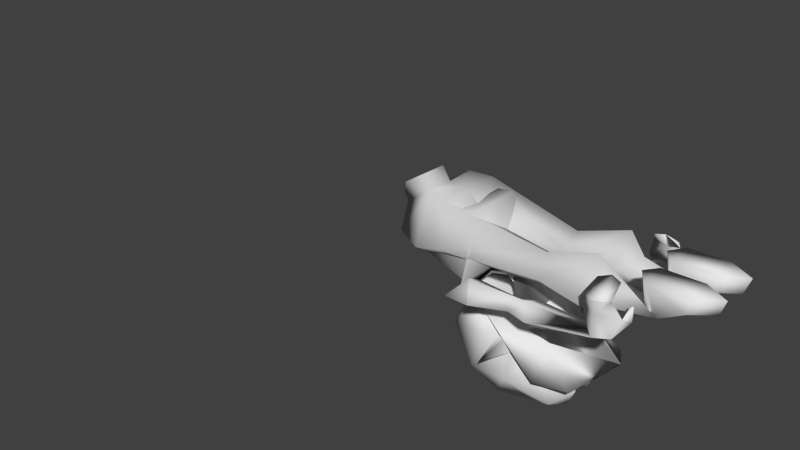 # Source: Aria_Hiro_OOT.blend  (saved by Blender 2.79.0; exported with 4.5.12 LTS)
import bpy
from mathutils import Matrix  # noqa: F401  (used for matrix-valued properties, if any)

bpy.ops.wm.read_factory_settings(use_empty=True)
scene = bpy.context.scene
scene.name = 'Scene'

# ---- collections
col_collection_1 = bpy.data.collections.new('Collection 1'); scene.collection.children.link(col_collection_1)

# ---- materials (node trees are filled in below, after node groups)
mat_eyes = bpy.data.materials.new('eyes')
mat_eyes.alpha_threshold = 0.0
mat_eyes.use_transparent_shadow = False
mat_eyes.specular_color = (0.5, 0.5, 0.5)
mat_eyes.roughness = 0.5
mat_eyes.specular_intensity = 1.0
mat_mouth = bpy.data.materials.new('mouth')
mat_mouth.alpha_threshold = 0.0
mat_mouth.use_transparent_shadow = False
mat_mouth.roughness = 0.5
mat_mouth.specular_intensity = 1.0
mat_hair = bpy.data.materials.new('hair')
mat_hair.alpha_threshold = 0.0
mat_hair.use_transparent_shadow = False
mat_hair.specular_color = (0.5, 0.5, 0.5)
mat_hair.roughness = 0.5
mat_hair.specular_intensity = 1.0
mat_pants = bpy.data.materials.new('pants')
mat_pants.alpha_threshold = 0.0
mat_pants.use_transparent_shadow = False
mat_pants.diffuse_color = (0.64, 0.64, 0.64, 1.0)
mat_pants.specular_color = (0.8, 0.8, 0.8)
mat_pants.roughness = 0.5
mat_pants.specular_intensity = 1.0
mat_shoe = bpy.data.materials.new('shoe')
mat_shoe.alpha_threshold = 0.0
mat_shoe.use_transparent_shadow = False
mat_shoe.specular_color = (0.5, 0.5, 0.5)
mat_shoe.roughness = 0.5
mat_shoe.specular_intensity = 1.0
mat_black = bpy.data.materials.new('black')
mat_black.alpha_threshold = 0.0
mat_black.use_transparent_shadow = False
mat_black.diffuse_color = (0.64, 0.64, 0.64, 1.0)
mat_black.specular_color = (0.0, 0.0, 0.0)
mat_black.roughness = 0.5
mat_black.specular_intensity = 1.0
mat_skin = bpy.data.materials.new('skin')
mat_skin.alpha_threshold = 0.0
mat_skin.use_transparent_shadow = False
mat_skin.roughness = 0.5
mat_skin.specular_intensity = 1.0

# ---- material node trees

# ---- world
world_world = bpy.data.worlds.new('World'); scene.world = world_world
world_world.color = (0.05088, 0.05088, 0.05088)
world_world.use_sun_shadow = False
world_world.sun_shadow_jitter_overblur = 0.0
world_world.cycles.sampling_method = 'NONE'
world_world.cycles.sample_map_resolution = 256

# ---- meshes
me_aria_hiro_oot = bpy.data.meshes.new('Aria_Hiro_OOT')
me_aria_hiro_oot.from_pydata([(2.192, 7.222, 0.8747), (1.52, 7.366, 1.211), (1.52, 7.078, 1.355), (2.24, 6.886, 0.8267), (1.616, 6.694, 1.211), (2.0, 6.502, 0.8267), (-2.206, 6.889, 0.8344), (-1.582, 6.697, 1.218), (-1.486, 7.081, 1.362), (-2.158, 7.225, 0.8824), (-1.966, 6.505, 0.8344), (-1.486, 7.369, 1.218), (-1.63, 7.849, 0.6904), (-1.486, 7.849, 0.6424), (-1.582, 7.849, 0.2104), (-1.774, 7.657, 0.3064), (1.664, 7.846, 0.6827), (1.616, 7.846, 0.2027), (1.52, 7.846, 0.6347), (1.808, 7.654, 0.2987), (-1.112, 4.153, -1.492), (-1.352, 4.009, -2.452), (-2.12, 3.289, -2.74), (1.192, 4.153, -1.492), (2.2, 3.289, -2.74), (1.432, 4.009, -2.452), (-1.918, 6.937, 0.7864), (-1.918, 7.369, 0.8344), (1.952, 6.934, 0.7787), (1.952, 7.366, 0.8267), (-1.534, 7.753, 0.6904), (1.568, 7.75, 0.6827), (1.472, 7.606, 0.1547), (-1.438, 7.609, 0.1624), (0.03995, 5.353, -2.74), (-0.68, 5.017, -3.364), (-0.9201, 5.065, -2.596), (1.0, 5.065, -2.596), (0.03995, 5.305, -2.164), (0.76, 5.017, -3.364), (0.952, 4.969, -2.068), (-0.8721, 4.969, -2.068), (0.03995, 5.209, -3.508), (-1.352, 3.529, -1.972), (1.432, 3.529, -1.972), (-2.494, 3.027, -0.6968), (-2.206, 4.231, -0.5528), (-1.822, 4.231, -0.7928), (-1.87, 4.952, -0.9848), (-1.438, 4.904, -0.3128), (-1.582, 7.081, -0.3176), (-2.158, 4.904, -0.02483), (1.904, 4.898, -0.9905), (1.472, 4.85, -0.3185), (1.616, 7.078, -0.3253), (1.856, 4.277, -0.7985), (-2.398, 5.0, -0.5528), (2.528, 3.04, -0.7025), (2.24, 4.277, -0.5585), (1.616, 4.229, -0.4145), (1.904, 6.694, -0.3253), (2.24, 6.982, -0.3253), (1.952, 7.462, -0.3253), (2.192, 4.85, -0.03051), (2.432, 4.946, -0.5585), (1.904, 2.944, -1.087), (0.03995, 3.193, -1.156), (0.03995, 3.062, -0.7801), (-0.68, 3.11, -0.2521), (0.904, 3.289, -1.348), (0.616, 3.673, -0.9158), (2.192, 4.229, -0.03051), (2.192, 2.848, -0.03051), (-1.582, 4.183, -0.4088), (-1.87, 2.931, -1.081), (1.472, 2.704, -0.4145), (-1.918, 7.465, -0.3176), (-2.206, 6.985, -0.2696), (-1.87, 6.697, -0.3176), (0.03995, 4.153, -0.7238), (-0.536, 3.673, -0.9158), (-2.158, 2.835, -0.02483), (-2.158, 4.183, -0.02483), (0.03995, 2.918, 0.3719), (0.76, 3.11, -0.2521), (-1.438, 2.691, -0.4088), (-0.824, 3.289, -1.348), (-0.728, 4.921, -1.3), (-0.2, 4.969, -0.9158), (-0.152, 5.401, -1.636), (0.03995, 4.873, -0.8198), (0.28, 4.969, -0.9158), (0.03995, 4.969, -0.9158), (-1.16, 4.585, -2.5), (0.808, 4.921, -1.3), (1.24, 4.585, -2.5), (-0.68, 4.009, -1.108), (0.03995, 5.401, -1.636), (0.03995, 5.545, -1.78), (0.232, 5.401, -1.636), (0.76, 4.009, -1.108), (-1.592, 3.865, -3.412), (-0.632, 4.345, -4.468), (-1.064, 3.337, -4.324), (-1.256, 5.305, -3.844), (-0.488, 5.497, -4.132), (-1.4, 2.569, -1.012), (-1.16, 4.823, -1.817), (-1.736, 4.967, -2.969), (1.24, 5.017, -2.116), (1.672, 3.865, -3.412), (1.576, 5.161, -3.076), (0.808, 5.881, -3.412), (1.336, 5.305, -3.844), (0.568, 5.497, -4.132), (1.576, 2.617, -3.46), (1.72, 3.145, -2.068), (1.192, 1.657, -2.452), (-1.496, 2.617, -3.46), (-1.112, 1.657, -2.452), (-1.64, 3.145, -2.068), (1.144, 3.337, -4.324), (0.712, 4.345, -4.468), (1.528, 6.071, -2.969), (1.24, 4.823, -1.817), (1.816, 4.967, -2.969), (0.03995, 1.801, -1.012), (0.03995, 1.609, -2.452), (1.48, 2.569, -1.012), (-0.728, 5.881, -3.412), (-1.496, 5.161, -3.076), (-1.16, 5.017, -2.116), (0.03995, 1.945, -4.036), (0.03995, 2.521, 0.8122), (0.03995, 3.193, -4.66), (0.376, 5.689, -2.356), (0.03995, 4.823, -1.769), (0.03995, 6.887, -2.393), (-1.448, 6.071, -2.969), (0.03995, 4.777, -4.324), (0.03995, 4.967, -2.681), (2.336, 7.126, 0.4907), (1.904, 6.454, 0.3947), (-1.87, 6.457, 0.4024), (-2.302, 7.129, 0.5464), (-0.5845, 6.913, -0.1753), (-1.016, 8.334, 0.3017), (-0.6325, 8.574, 0.3497), (1.174, 8.334, 0.3017), (0.7904, 6.913, 0.9287), (1.27, 6.913, 0.1607), (0.7424, 6.913, -0.1753), (0.7904, 7.758, 0.3017), (0.7904, 8.574, 0.3497), (0.4544, 8.19, 0.3017), (0.2624, 6.913, 0.4487), (-1.112, 6.913, 0.1607), (-0.1045, 6.913, 0.4487), (-0.2965, 8.19, 0.3017), (-0.6325, 7.758, 0.3017), (-0.6325, 6.913, 0.9287), (1.288, 2.966, -0.01205), (-1.256, 2.966, -0.01205), (1.192, 2.39, -0.7801), (0.03995, 2.198, -1.02), (-1.54, 2.39, -0.7801), (-0.9201, 1.238, 0.9959), (-0.9201, 1.622, 1.38), (-1.486, 2.245, -0.6488), (-0.8721, 2.198, 1.476), (-1.87, 2.293, -0.8408), (-1.064, -0.5694, 0.0167), (0.03995, -0.5694, -0.7513), (1.144, -0.5694, 0.0167), (1.52, 2.25, -0.6545), (1.0, 1.238, 0.9959), (0.03995, 1.19, 1.044), (1.0, 1.622, 1.38), (0.952, 2.198, 1.476), (1.904, 2.298, -0.8465), (0.03995, 1.622, 1.236), (0.03995, 2.198, 1.476), (-2.59, 2.293, -0.6008), (2.624, 2.298, -0.6065), (0.808, -0.5694, 0.9287), (-0.728, -0.5694, 0.9287), (0.03995, -0.5694, 0.8807), (1.572, 1.255, 0.1127), (1.048, 0.4866, 1.649), (1.672, 0.4386, -0.0313), (1.14, 1.207, 1.553), (0.03995, 0.4866, 1.601), (-0.9681, 0.4866, 1.649), (-1.592, 0.4386, -0.0313), (0.03995, 0.8226, 1.553), (0.03995, 1.207, 1.505), (0.1052, 2.023, 0.8327), (0.05665, 2.023, 0.8327), (-1.688, 1.255, 0.1127), (-1.208, 1.207, 1.553), (0.01316, 2.023, 0.8327), (0.5635, 1.543, -0.5593), (0.03995, 0.4866, -0.8473), (-0.4572, 1.543, -0.5593), (0.03995, 1.543, -0.5593), (0.03995, 2.071, 0.1127), (-0.1212, 2.071, 0.1127), (0.2275, 2.071, 0.1127), (-0.8412, 6.337, 1.505), (-0.1212, 4.602, 0.4967), (-0.02322, 6.337, 0.5927), (-0.5532, 4.602, -0.3193), (0.6595, 6.337, -0.4153), (0.6595, 4.602, -0.3193), (0.2275, 4.602, 0.4967), (0.9475, 6.337, 1.505), (0.1452, 6.337, 0.5927), (1.569, 6.337, 0.0167), (-0.7932, 4.602, 0.9287), (0.8995, 4.602, 0.9287), (1.332, 4.602, 0.2087), (-1.439, 6.337, 0.0167), (-0.5532, 6.337, -0.4153), (-1.225, 4.602, 0.2087), (-1.16, 9.246, 1.358), (-1.16, 9.198, 0.8297), (-1.16, 7.902, 1.358), (-0.2005, 9.198, 0.8297), (-0.6325, 9.87, 0.8297), (0.3584, 9.198, 0.8297), (1.318, 9.198, 0.8297), (0.3584, 9.246, 1.358), (0.3584, 7.902, 1.358), (-0.2005, 9.246, 1.358), (-0.6805, 10.06, 1.358), (1.318, 7.902, 1.358), (0.8384, 10.06, 1.358), (0.7904, 9.87, 0.8297), (1.318, 9.246, 1.358), (-0.2005, 7.902, 1.358), (-0.6325, 7.566, 1.358), (0.7904, 7.566, 1.358), (1.023, 0.1705, 2.116), (0.01467, 0.1705, 2.068), (-1.379, 2.938, 0.1576), (0.8354, -0.6534, 1.555), (0.7951, -0.7295, 1.166), (0.02715, -0.7295, 1.118), (0.01467, -0.6549, 1.506), (-0.4977, 2.938, -0.4582), (-0.5319, 4.118, -0.3727), (-1.284, 4.118, 0.189), (-1.598, 4.148, -0.2452), (-0.8457, 4.148, -0.807), (-1.673, 3.205, -0.2704), (-1.553, 2.955, -0.08423), (-0.6724, 2.955, -0.7), (-0.8184, 3.206, -0.8752)], [], [(0, 1, 2), (3, 4, 5), (6, 7, 8), (0, 2, 3), (3, 2, 4), (9, 6, 8), (6, 10, 7), (9, 8, 11), (12, 13, 14), (15, 12, 14), (16, 17, 18), (19, 17, 16), (20, 21, 22), (23, 24, 25), (7, 26, 8), (8, 26, 27), (7, 10, 26), (4, 28, 5), (4, 2, 28), (2, 29, 28), (1, 29, 2), (11, 8, 27), (9, 11, 27), (14, 13, 30), (13, 12, 30), (31, 32, 19), (16, 31, 19), (0, 29, 1), (17, 31, 18), (31, 17, 32), (18, 31, 16), (12, 15, 30), (30, 33, 14), (30, 15, 33), (34, 35, 36), (37, 34, 38), (34, 37, 39), (40, 37, 38), (41, 38, 36), (36, 38, 34), (42, 35, 34), (42, 34, 39), (43, 22, 21), (44, 25, 24), (45, 46, 47), (47, 48, 49), (49, 50, 51), (52, 53, 54), (55, 53, 52), (46, 51, 56), (57, 55, 58), (55, 59, 53), (54, 60, 61), (63, 64, 60), (65, 55, 57), (52, 64, 55), (66, 67, 68), (59, 63, 53), (52, 54, 62), (53, 63, 54), (56, 47, 46), (69, 70, 66), (64, 62, 61), (71, 57, 58), (63, 60, 54), (63, 59, 71), (59, 72, 71), (47, 49, 73), (64, 58, 55), (47, 73, 74), (72, 57, 71), (72, 59, 75), (50, 76, 77), (79, 80, 68), (48, 47, 56), (62, 64, 52), (74, 45, 47), (81, 82, 45), (55, 65, 59), (76, 48, 56), (79, 83, 84), (48, 76, 50), (64, 61, 60), (71, 58, 63), (56, 77, 76), (79, 68, 83), (82, 46, 45), (51, 78, 56), (81, 85, 73), (65, 75, 59), (58, 64, 63), (51, 82, 73), (51, 50, 78), (73, 82, 81), (73, 49, 51), (56, 78, 77), (84, 67, 66), (79, 84, 70), (86, 66, 80), (82, 51, 46), (48, 50, 49), (74, 73, 85), (80, 66, 68), (70, 84, 66), (77, 50, 76), (60, 61, 54), (78, 50, 77), (61, 62, 54), (87, 88, 89), (90, 91, 92), (22, 43, 20), (87, 93, 20), (94, 23, 95), (90, 92, 88), (86, 80, 96), (92, 97, 88), (88, 79, 90), (38, 89, 98), (40, 99, 94), (94, 99, 91), (96, 80, 79), (96, 87, 20), (94, 91, 100), (41, 89, 38), (100, 23, 94), (24, 23, 44), (44, 23, 100), (69, 100, 70), (38, 98, 99), (40, 38, 99), (100, 79, 70), (100, 69, 44), (91, 79, 100), (88, 96, 79), (43, 96, 20), (87, 96, 88), (41, 87, 89), (96, 43, 86), (92, 91, 97), (91, 90, 79), (89, 97, 98), (88, 97, 89), (99, 98, 97), (91, 99, 97), (101, 102, 103), (104, 105, 102), (106, 107, 108), (109, 110, 111), (112, 113, 114), (111, 113, 112), (115, 116, 117), (118, 119, 120), (110, 121, 122), (123, 124, 125), (110, 115, 121), (126, 127, 117), (126, 117, 128), (128, 125, 124), (128, 117, 116), (113, 122, 114), (129, 130, 131), (103, 132, 118), (118, 132, 119), (133, 123, 125), (126, 119, 127), (129, 105, 104), (120, 43, 101), (102, 134, 103), (129, 35, 42), (39, 112, 135), (66, 86, 108), (101, 43, 21), (132, 103, 134), (119, 132, 127), (107, 126, 136), (105, 129, 42), (130, 129, 104), (126, 106, 86), (137, 138, 107), (21, 131, 101), (110, 25, 44), (134, 102, 139), (138, 108, 107), (35, 93, 36), (139, 105, 42), (137, 107, 136), (21, 35, 129), (116, 110, 44), (44, 128, 116), (134, 139, 122), (128, 124, 126), (112, 109, 111), (124, 136, 126), (113, 110, 122), (110, 113, 111), (43, 120, 106), (115, 110, 116), (25, 109, 112), (25, 110, 109), (25, 112, 39), (122, 121, 134), (117, 127, 132), (139, 42, 114), (132, 134, 121), (86, 106, 108), (137, 136, 124), (106, 126, 107), (114, 42, 112), (126, 106, 119), (133, 137, 123), (133, 138, 137), (102, 105, 139), (121, 115, 132), (125, 140, 133), (137, 124, 123), (115, 117, 132), (122, 139, 114), (25, 39, 95), (39, 37, 95), (128, 44, 69), (101, 130, 104), (21, 129, 131), (101, 103, 118), (131, 130, 101), (118, 120, 101), (106, 86, 43), (21, 93, 35), (104, 102, 101), (106, 120, 119), (108, 133, 140), (133, 108, 138), (108, 140, 66), (125, 66, 140), (69, 128, 126), (125, 128, 69), (66, 125, 69), (112, 42, 135), (41, 36, 93), (40, 95, 37), (42, 39, 135), (20, 93, 21), (23, 25, 95), (87, 41, 93), (94, 95, 40), (19, 29, 141), (28, 29, 19), (142, 60, 61), (143, 77, 78), (26, 15, 27), (15, 144, 27), (61, 62, 141), (77, 144, 76), (145, 146, 147), (148, 149, 150), (148, 150, 151), (152, 149, 148), (153, 151, 154), (155, 152, 154), (151, 153, 148), (154, 151, 155), (152, 155, 149), (146, 145, 156), (157, 158, 159), (147, 158, 145), (146, 156, 160), (158, 157, 145), (159, 160, 157), (159, 146, 160), (84, 161, 67), (83, 68, 162), (161, 163, 164), (67, 164, 162), (162, 164, 165), (83, 161, 84), (68, 67, 162), (161, 164, 67), (166, 167, 168), (168, 169, 170), (166, 171, 172), (173, 174, 175), (166, 176, 167), (175, 174, 177), (161, 178, 179), (174, 178, 177), (180, 181, 169), (177, 178, 180), (171, 166, 168), (174, 179, 178), (162, 169, 83), (172, 176, 166), (162, 170, 169), (181, 83, 169), (161, 83, 178), (181, 178, 83), (168, 167, 169), (172, 175, 176), (169, 167, 180), (175, 172, 173), (175, 177, 176), (176, 177, 180), (167, 176, 180), (180, 178, 181), (15, 26, 143), (144, 143, 6), (17, 62, 54), (28, 142, 5), (62, 19, 141), (62, 17, 19), (141, 3, 142), (54, 60, 142), (9, 27, 144), (144, 6, 9), (14, 50, 76), (54, 19, 32), (17, 54, 32), (141, 142, 61), (142, 19, 54), (50, 143, 78), (19, 142, 28), (0, 141, 29), (76, 144, 15), (142, 3, 5), (141, 0, 3), (143, 50, 15), (144, 77, 143), (76, 15, 14), (14, 33, 50), (26, 10, 143), (50, 33, 15), (143, 10, 6), (81, 182, 165), (75, 65, 174), (72, 183, 57), (161, 179, 183), (72, 75, 163), (81, 165, 85), (182, 45, 74), (165, 182, 162), (174, 173, 184), (170, 182, 74), (74, 168, 170), (163, 174, 184), (165, 185, 168), (163, 161, 183), (183, 65, 57), (179, 65, 183), (72, 163, 183), (65, 179, 174), (168, 185, 171), (85, 168, 74), (81, 45, 182), (162, 182, 170), (164, 185, 165), (164, 163, 184), (164, 184, 186), (164, 186, 185), (162, 170, 168), (168, 165, 162), (161, 174, 179), (75, 174, 163), (85, 165, 168), (174, 161, 163), (187, 188, 189), (188, 173, 189), (190, 188, 187), (188, 184, 173), (185, 186, 191), (192, 193, 171), (192, 171, 185), (192, 191, 194), (191, 243, 242), (190, 195, 194), (188, 194, 191), (196, 197, 195), (198, 193, 192), (195, 197, 200), (199, 198, 192), (194, 195, 199), (187, 189, 201), (171, 193, 202), (202, 203, 204), (204, 203, 206), (193, 203, 202), (202, 172, 171), (200, 197, 205), (189, 202, 201), (202, 173, 172), (196, 207, 205), (207, 201, 204), (202, 204, 201), (173, 202, 189), (198, 203, 193), (208, 209, 210), (157, 160, 210), (210, 160, 208), (212, 213, 214), (215, 216, 214), (150, 212, 151), (150, 217, 212), (208, 218, 209), (219, 187, 220), (213, 201, 214), (145, 157, 210), (221, 222, 223), (156, 221, 208), (151, 216, 155), (212, 216, 151), (214, 216, 212), (155, 216, 149), (215, 214, 219), (156, 208, 160), (217, 220, 212), (215, 219, 220), (216, 215, 149), (207, 196, 214), (222, 145, 210), (150, 149, 215), (206, 209, 200), (199, 200, 209), (222, 211, 223), (215, 220, 217), (212, 220, 213), (201, 207, 214), (201, 213, 187), (150, 215, 217), (187, 213, 220), (208, 221, 223), (218, 251, 244), (209, 222, 210), (208, 223, 218), (251, 223, 211), (222, 209, 211), (156, 222, 221), (203, 209, 206), (199, 209, 218), (156, 145, 222), (198, 199, 218), (190, 219, 214), (187, 219, 190), (190, 214, 196), (224, 225, 226), (227, 147, 228), (147, 146, 225), (225, 228, 147), (153, 154, 229), (153, 230, 148), (231, 229, 232), (233, 227, 234), (235, 148, 230), (236, 230, 237), (234, 228, 225), (230, 153, 237), (229, 154, 232), (238, 235, 230), (226, 225, 146), (238, 230, 236), (227, 239, 158), (231, 236, 229), (236, 237, 229), (229, 237, 153), (224, 234, 225), (234, 227, 228), (233, 239, 227), (147, 227, 158), (146, 159, 226), (226, 159, 240), (232, 235, 238), (235, 232, 241), (148, 235, 152), (159, 239, 240), (154, 152, 232), (226, 240, 239), (231, 232, 236), (232, 238, 236), (152, 241, 232), (239, 234, 224), (233, 234, 239), (235, 241, 152), (239, 224, 226), (158, 239, 159), (188, 245, 184), (250, 253, 252), (186, 248, 191), (245, 242, 243), (248, 247, 246), (184, 246, 247), (209, 249, 250), (257, 254, 253), (203, 198, 244), (249, 257, 250), (254, 252, 253), (257, 256, 255), (244, 255, 256), (251, 254, 244), (62, 54, 61), (78, 50, 77), (66, 126, 86), (66, 69, 126), (192, 185, 191), (188, 191, 242), (188, 190, 194), (190, 196, 195), (199, 195, 200), (192, 194, 199), (205, 204, 206), (206, 200, 205), (197, 196, 205), (205, 207, 204), (218, 223, 251), (244, 198, 218), (250, 251, 211), (246, 184, 245), (188, 242, 245), (251, 250, 252), (243, 191, 248), (186, 247, 248), (248, 245, 243), (245, 248, 246), (186, 184, 247), (250, 211, 209), (209, 203, 249), (249, 203, 244), (253, 250, 257), (249, 256, 257), (254, 257, 255), (249, 244, 256), (255, 244, 254), (251, 252, 254)])
me_aria_hiro_oot.polygons.foreach_set('use_smooth', [True] * 528)
me_aria_hiro_oot.polygons.foreach_set('material_index', [6, 6, 6, 6, 6, 6, 6, 6, 6, 6, 6, 6, 6, 6, 6, 6, 6, 6, 6, 6, 6, 6, 6, 6, 6, 6, 6, 6, 6, 6, 6, 6, 6, 6, 0, 0, 0, 0, 0, 0, 0, 0, 6, 6, 6, 6, 6, 6, 6, 6, 6, 6, 6, 6, 6, 6, 6, 6, 6, 6, 6, 6, 6, 6, 6, 6, 6, 6, 6, 6, 6, 6, 6, 6, 6, 6, 6, 6, 6, 6, 6, 6, 6, 6, 6, 6, 6, 6, 6, 6, 6, 6, 6, 6, 6, 6, 6, 6, 6, 6, 6, 6, 6, 6, 6, 6, 6, 6, 1, 6, 6, 6, 6, 6, 6, 1, 6, 1, 1, 1, 6, 6, 6, 1, 6, 6, 6, 6, 1, 1, 6, 6, 6, 6, 6, 6, 1, 6, 1, 6, 1, 1, 1, 1, 2, 2, 2, 2, 2, 2, 2, 2, 2, 2, 2, 2, 2, 2, 2, 2, 2, 2, 2, 2, 2, 2, 2, 2, 2, 2, 2, 2, 2, 2, 2, 2, 2, 2, 2, 2, 2, 2, 2, 2, 2, 2, 2, 2, 2, 2, 2, 2, 2, 2, 2, 2, 2, 2, 2, 2, 2, 2, 2, 2, 2, 2, 2, 2, 2, 2, 2, 2, 2, 2, 2, 2, 2, 2, 2, 2, 2, 2, 2, 2, 2, 2, 2, 2, 2, 2, 2, 2, 2, 2, 2, 2, 2, 6, 6, 2, 2, 2, 6, 6, 5, 5, 5, 5, 5, 5, 5, 5, 5, 5, 5, 5, 5, 5, 5, 5, 5, 5, 5, 5, 5, 5, 5, 5, 5, 5, 5, 5, 5, 5, 5, 5, 5, 5, 5, 5, 5, 5, 5, 5, 5, 5, 5, 5, 5, 5, 5, 5, 5, 5, 5, 5, 5, 5, 5, 5, 5, 5, 5, 5, 5, 5, 5, 5, 5, 5, 5, 5, 5, 5, 5, 5, 5, 5, 5, 5, 5, 5, 5, 5, 5, 5, 5, 5, 5, 5, 5, 5, 5, 5, 5, 5, 5, 5, 5, 5, 5, 5, 5, 5, 5, 5, 5, 5, 5, 5, 5, 5, 5, 5, 5, 5, 5, 5, 5, 5, 5, 5, 3, 3, 3, 3, 3, 3, 3, 3, 5, 3, 3, 3, 3, 3, 3, 3, 3, 3, 3, 3, 3, 3, 3, 3, 3, 3, 3, 3, 3, 3, 3, 3, 3, 3, 3, 3, 3, 3, 3, 3, 3, 3, 3, 3, 3, 3, 3, 3, 3, 3, 3, 3, 3, 3, 3, 3, 3, 3, 3, 3, 3, 3, 3, 3, 3, 3, 3, 3, 3, 3, 3, 3, 3, 3, 3, 3, 3, 3, 4, 4, 4, 4, 4, 4, 4, 4, 4, 4, 4, 4, 4, 4, 4, 4, 4, 4, 4, 4, 4, 4, 4, 4, 4, 4, 4, 4, 4, 4, 4, 4, 4, 4, 4, 4, 4, 4, 4, 4, 5, 5, 5, 5, 5, 5, 3, 3, 3, 3, 3, 3, 3, 3, 6, 6, 2, 2, 3, 5, 3, 3, 3, 3, 3, 3, 3, 3, 3, 3, 3, 5, 5, 5, 5, 5, 5, 5, 5, 3, 3, 3, 3, 3, 3, 3, 3, 3])
_uv = me_aria_hiro_oot.uv_layers.new(name='UVMap')
_uv.uv.foreach_set('vector', [0.6239, 7.753, 0.6225, 7.417, 0.6253, 7.417, 0.6273, 7.777, 0.629, 7.465, 0.6311, 7.657, 0.3727, 7.777, 0.371, 7.465, 0.3747, 7.417, 0.6239, 7.753, 0.6253, 7.417, 0.6273, 7.777, 0.6273, 7.777, 0.6253, 7.417, 0.629, 7.465, 0.3761, 7.753, 0.3727, 7.777, 0.3747, 7.417, 0.3727, 7.777, 0.3689, 7.657, 0.371, 7.465, 0.3761, 7.753, 0.3747, 7.417, 0.3775, 7.417, 0.3826, 7.489, 0.3826, 7.417, 0.3831, 7.465, 0.3809, 7.561, 0.3826, 7.489, 0.3831, 7.465, 0.6175, 7.489, 0.617, 7.465, 0.6174, 7.417, 0.6191, 7.561, 0.617, 7.465, 0.6175, 7.489, 0.4104, 8.521, 0.3974, 9.001, 0.3632, 9.145, 0.5902, 8.521, 0.6367, 9.145, 0.6029, 9.001, 0.371, 7.465, 0.3732, 7.633, 0.3747, 7.417, 0.3747, 7.417, 0.3732, 7.633, 0.3776, 7.633, 0.371, 7.465, 0.3689, 7.657, 0.3732, 7.633, 0.629, 7.465, 0.6268, 7.633, 0.6311, 7.657, 0.629, 7.465, 0.6253, 7.417, 0.6268, 7.633, 0.6253, 7.417, 0.6224, 7.633, 0.6268, 7.633, 0.6225, 7.417, 0.6224, 7.633, 0.6253, 7.417, 0.3775, 7.417, 0.3747, 7.417, 0.3776, 7.633, 0.3761, 7.753, 0.3775, 7.417, 0.3776, 7.633, 0.3831, 7.465, 0.3826, 7.417, 0.3816, 7.441, 0.3826, 7.417, 0.3826, 7.489, 0.3816, 7.441, 0.6184, 7.441, 0.6195, 7.393, 0.6191, 7.561, 0.6175, 7.489, 0.6184, 7.441, 0.6191, 7.561, 0.6239, 7.753, 0.6224, 7.633, 0.6225, 7.417, 0.617, 7.465, 0.6184, 7.441, 0.6174, 7.417, 0.6184, 7.441, 0.617, 7.465, 0.6195, 7.393, 0.6174, 7.417, 0.6184, 7.441, 0.6175, 7.489, 0.3826, 7.489, 0.3809, 7.561, 0.3816, 7.441, 0.3816, 7.441, 0.3805, 7.393, 0.3831, 7.465, 0.3816, 7.441, 0.3809, 7.561, 0.3805, 7.393, 0.5, 0.4688, 0.1719, 0.9062, 0.0625, 0.375, 0.9375, 0.375, 0.5, 0.4688, 0.5, 0.0625, 0.5, 0.4688, 0.9375, 0.375, 0.8281, 0.9062, 0.9062, 0.0, 0.9375, 0.375, 0.5, 0.0625, 0.09375, 0.0, 0.5, 0.0625, 0.0625, 0.375, 0.0625, 0.375, 0.5, 0.0625, 0.5, 0.4688, 0.5, 1.0, 0.1719, 0.9062, 0.5, 0.4688, 0.5, 1.0, 0.5, 0.4688, 0.8281, 0.9062, 0.3704, 8.761, 0.3632, 9.145, 0.3974, 9.001, 0.6296, 8.761, 0.6029, 9.001, 0.6367, 9.145, 0.3857, 7.921, 0.3783, 7.777, 0.3832, 7.585, 0.3832, 7.585, 0.3851, 7.609, 0.3736, 7.393, 0.3736, 7.393, 0.3746, 7.465, 0.3686, 7.753, 0.615, 7.609, 0.6264, 7.393, 0.6254, 7.465, 0.6169, 7.585, 0.6264, 7.393, 0.615, 7.609, 0.3783, 7.777, 0.3686, 7.753, 0.3777, 7.873, 0.6144, 7.921, 0.6169, 7.585, 0.6217, 7.777, 0.6169, 7.585, 0.6247, 7.465, 0.6264, 7.393, 0.6254, 7.465, 0.6299, 7.609, 0.6265, 7.777, 0.6313, 7.753, 0.6223, 7.873, 0.6299, 7.609, 0.6006, 7.609, 0.6169, 7.585, 0.6144, 7.921, 0.615, 7.609, 0.6223, 7.873, 0.6169, 7.585, 0.7478, 8.353, 0.7482, 7.945, 0.8767, 7.969, 0.6247, 7.465, 0.6313, 7.753, 0.6264, 7.393, 0.615, 7.609, 0.6254, 7.465, 0.6208, 7.633, 0.6264, 7.393, 0.6313, 7.753, 0.6254, 7.465, 0.3777, 7.873, 0.3832, 7.585, 0.3783, 7.777, 0.6529, 8.449, 0.6164, 8.233, 0.7478, 8.353, 0.6223, 7.873, 0.6208, 7.633, 0.6265, 7.777, 0.6326, 7.753, 0.6144, 7.921, 0.6217, 7.777, 0.6313, 7.753, 0.6299, 7.609, 0.6254, 7.465, 0.6313, 7.753, 0.6247, 7.465, 0.6326, 7.753, 0.6247, 7.465, 0.639, 7.753, 0.6326, 7.753, 0.3832, 7.585, 0.3736, 7.393, 0.3753, 7.465, 0.6223, 7.873, 0.6217, 7.777, 0.6169, 7.585, 0.3832, 7.585, 0.3753, 7.465, 0.3996, 7.609, 0.639, 7.753, 0.6144, 7.921, 0.6326, 7.753, 0.639, 7.753, 0.6247, 7.465, 0.6244, 7.393, 0.3746, 7.465, 0.3792, 7.633, 0.3735, 7.777, 0.5017, 8.137, 0.3839, 8.233, 0.3767, 7.969, 0.3851, 7.609, 0.3832, 7.585, 0.3777, 7.873, 0.6208, 7.633, 0.6223, 7.873, 0.615, 7.609, 0.3996, 7.609, 0.3857, 7.921, 0.3832, 7.585, 0.3609, 7.753, 0.3674, 7.753, 0.3857, 7.921, 0.6169, 7.585, 0.6006, 7.609, 0.6247, 7.465, 0.3792, 7.633, 0.3851, 7.609, 0.3777, 7.873, 0.5017, 8.137, 0.5014, 7.873, 0.6233, 7.969, 0.3851, 7.609, 0.3792, 7.633, 0.3746, 7.465, 0.6223, 7.873, 0.6265, 7.777, 0.6299, 7.609, 0.6326, 7.753, 0.6217, 7.777, 0.6313, 7.753, 0.3777, 7.873, 0.3735, 7.777, 0.3792, 7.633, 0.5017, 8.137, 0.3767, 7.969, 0.5014, 7.873, 0.3674, 7.753, 0.3783, 7.777, 0.3857, 7.921, 0.3686, 7.753, 0.3701, 7.609, 0.3777, 7.873, 0.3609, 7.753, 0.3756, 7.393, 0.3753, 7.465, 0.6006, 7.609, 0.6244, 7.393, 0.6247, 7.465, 0.6217, 7.777, 0.6223, 7.873, 0.6313, 7.753, 0.3686, 7.753, 0.3674, 7.753, 0.3753, 7.465, 0.3686, 7.753, 0.3746, 7.465, 0.3701, 7.609, 0.3753, 7.465, 0.3674, 7.753, 0.3609, 7.753, 0.3753, 7.465, 0.3736, 7.393, 0.3686, 7.753, 0.3777, 7.873, 0.3701, 7.609, 0.3735, 7.777, 0.6233, 7.969, 0.7482, 7.945, 0.7478, 8.353, 0.5017, 8.137, 0.6233, 7.969, 0.6164, 8.233, 0.8464, 8.449, 0.7478, 8.353, 0.8839, 8.233, 0.3674, 7.753, 0.3686, 7.753, 0.3783, 7.777, 0.3851, 7.609, 0.3746, 7.465, 0.3736, 7.393, 0.3996, 7.609, 0.3753, 7.465, 0.3756, 7.393, 0.8839, 8.233, 0.7478, 8.353, 0.8767, 7.969, 0.6164, 8.233, 0.6233, 7.969, 0.7478, 8.353, 0.3735, 7.777, 0.3746, 7.465, 0.3792, 7.633, 0.6299, 7.609, 0.6265, 7.777, 0.6254, 7.465, 0.3701, 7.609, 0.3746, 7.465, 0.3735, 7.777, 0.6265, 7.777, 0.6208, 7.633, 0.6254, 7.465, 0.07895, 0.6727, 0.3684, 0.387, 0.3947, 0.9227, 0.5, 0.3156, 0.6316, 0.387, 0.5, 0.387, 0.3632, 9.145, 0.3704, 8.761, 0.4104, 8.521, 0.4584, 8.425, 0.4297, 9.025, 0.4104, 8.521, 0.5427, 8.425, 0.5902, 8.521, 0.5711, 9.025, 0.5, 0.3156, 0.5, 0.387, 0.3684, 0.387, 0.3464, 8.449, 0.3839, 8.233, 0.4159, 8.329, 0.5, 0.387, 0.5, 0.9227, 0.3684, 0.387, 0.4868, 8.233, 0.5017, 8.137, 0.5007, 8.185, 0.5, 1.316, 0.3947, 0.9227, 0.5, 1.03, 1.0, 1.244, 0.6053, 0.9227, 0.9211, 0.6727, 0.9211, 0.6727, 0.6053, 0.9227, 0.6316, 0.387, 0.4159, 8.329, 0.3839, 8.233, 0.5017, 8.137, 0.4159, 8.329, 0.4584, 8.425, 0.4104, 8.521, 0.5427, 8.425, 0.5146, 8.233, 0.5852, 8.329, 0.0, 1.244, 0.3947, 0.9227, 0.5, 1.316, 0.5852, 8.329, 0.5902, 8.521, 0.5427, 8.425, 0.6367, 9.145, 0.5902, 8.521, 0.6296, 8.761, 0.6296, 8.761, 0.5902, 8.521, 0.5852, 8.329, 0.6529, 8.449, 0.5852, 8.329, 0.6164, 8.233, 0.5, 1.316, 0.5, 1.03, 0.6053, 0.9227, 1.0, 1.244, 0.5, 1.316, 0.6053, 0.9227, 0.5852, 8.329, 0.5017, 8.137, 0.6164, 8.233, 0.5852, 8.329, 0.6529, 8.449, 0.6296, 8.761, 0.5146, 8.233, 0.5017, 8.137, 0.5852, 8.329, 0.4868, 8.233, 0.4159, 8.329, 0.5017, 8.137, 0.3704, 8.761, 0.4159, 8.329, 0.4104, 8.521, 0.4584, 8.425, 0.4159, 8.329, 0.4868, 8.233, 0.0, 1.244, 0.07895, 0.6727, 0.3947, 0.9227, 0.4159, 8.329, 0.3704, 8.761, 0.3464, 8.449, 0.5, 0.387, 0.6316, 0.387, 0.5, 0.9227, 0.5146, 8.233, 0.5007, 8.185, 0.5017, 8.137, 0.3947, 0.9227, 0.5, 0.9227, 0.5, 1.03, 0.3684, 0.387, 0.5, 0.9227, 0.3947, 0.9227, 0.6053, 0.9227, 0.5, 1.03, 0.5, 0.9227, 0.6316, 0.387, 0.6053, 0.9227, 0.5, 0.9227, -9.78, 1.147, -7.832, 1.47, -9.282, 1.463, -8.389, 1.231, -7.39, 1.316, -7.832, 1.47, -12.11, 0.4163, -15.46, 0.1842, -12.18, 0.09327, -4.995, 0.6772, -3.664, 1.143, -4.703, 0.9834, -5.863, 1.066, -5.091, 1.228, -6.082, 1.315, -4.703, 0.9834, -5.091, 1.228, -5.863, 1.066, -1.986, 1.207, -2.452, 0.7339, 0.8549, 0.9171, -11.44, 1.211, -14.46, 0.9196, -11.0, 0.7375, -3.664, 1.143, -4.076, 1.461, -5.577, 1.469, -1.393, -0.2693, 1.753, 0.1816, -1.328, 0.08941, -3.664, 1.143, -1.986, 1.207, -4.076, 1.461, -2.264, 0.4445, -1.004, 0.9203, 0.8549, 0.9171, -2.264, 0.4445, 0.8549, 0.9171, -1.345, 0.4131, -1.345, 0.4131, -1.328, 0.08941, 1.753, 0.1816, -1.345, 0.4131, 0.8549, 0.9171, -2.452, 0.7339, -5.091, 1.228, -5.577, 1.469, -6.082, 1.315, -7.63, 1.067, -8.782, 0.9868, -8.478, 0.6798, -9.282, 1.463, -6.151, 1.422, -11.44, 1.211, -11.44, 1.211, -6.151, 1.422, -14.46, 0.9196, -6.295, -0.1766, -1.393, -0.2693, -1.328, 0.08941, -2.264, 0.4445, -14.46, 0.9196, -1.004, 0.9203, -7.63, 1.067, -7.39, 1.316, -8.389, 1.231, -11.0, 0.7375, -9.956, 0.6911, -9.78, 1.147, -7.832, 1.47, -6.62, 1.577, -9.282, 1.463, -7.63, 1.067, -7.755, 1.085, -6.729, 1.124, -5.7, 1.084, -5.863, 1.066, -6.322, 0.7301, -6.602, 0.4373, -9.229, 0.4969, -12.18, 0.09327, -9.78, 1.147, -9.956, 0.6911, -9.383, 0.8285, -6.151, 1.422, -9.282, 1.463, -6.62, 1.577, -14.46, 0.9196, -6.151, 1.422, -1.004, 0.9203, 16.57, 0.1842, -2.264, 0.4445, 7.6, 0.1848, -7.39, 1.316, -7.63, 1.067, -6.729, 1.124, -8.782, 0.9868, -7.63, 1.067, -8.389, 1.231, -2.264, 0.4445, -12.11, 0.4163, -9.229, 0.4969, -5.384, -0.5106, -12.09, -0.266, -15.46, 0.1842, -9.383, 0.8285, -8.478, 0.6798, -9.78, 1.147, -3.664, 1.143, -4.052, 0.8255, -3.462, 0.688, -6.62, 1.577, -7.832, 1.47, -6.715, 1.406, -12.09, -0.266, -12.18, 0.09327, -15.46, 0.1842, -7.755, 1.085, -8.67, 0.8215, -8.105, 0.8338, -6.715, 1.406, -7.39, 1.316, -6.729, 1.124, -5.384, -0.5106, 16.57, 0.1842, 7.6, 0.1848, -9.383, 0.8285, -7.755, 1.085, -7.63, 1.067, -2.452, 0.7339, -3.664, 1.143, -3.462, 0.688, -3.462, 0.688, -1.345, 0.4131, -2.452, 0.7339, -6.62, 1.577, -6.715, 1.406, -5.577, 1.469, -1.345, 0.4131, 1.753, 0.1816, -2.264, 0.4445, -5.863, 1.066, -4.995, 0.6772, -4.703, 0.9834, 1.753, 0.1816, 7.6, 0.1848, -2.264, 0.4445, -5.091, 1.228, -3.664, 1.143, -5.577, 1.469, -3.664, 1.143, -5.091, 1.228, -4.703, 0.9834, -9.956, 0.6911, -11.0, 0.7375, -12.11, 0.4163, -1.986, 1.207, -3.664, 1.143, -2.452, 0.7339, -4.052, 0.8255, -4.995, 0.6772, -5.863, 1.066, -4.052, 0.8255, -3.664, 1.143, -4.995, 0.6772, -4.052, 0.8255, -5.863, 1.066, -5.7, 1.084, -5.577, 1.469, -4.076, 1.461, -6.62, 1.577, 0.8549, 0.9171, -1.004, 0.9203, -6.151, 1.422, -6.715, 1.406, -6.729, 1.124, -6.082, 1.315, -6.151, 1.422, -6.62, 1.577, -4.076, 1.461, -9.229, 0.4969, -12.11, 0.4163, -12.18, 0.09327, -5.384, -0.5106, 7.6, 0.1848, 1.753, 0.1816, -12.11, 0.4163, -2.264, 0.4445, -15.46, 0.1842, -6.082, 1.315, -6.729, 1.124, -5.863, 1.066, -2.264, 0.4445, -12.11, 0.4163, -14.46, 0.9196, -6.295, -0.1766, -5.384, -0.5106, -1.393, -0.2693, -6.295, -0.1766, -12.09, -0.266, -5.384, -0.5106, -7.832, 1.47, -7.39, 1.316, -6.715, 1.406, -4.076, 1.461, -1.986, 1.207, -6.151, 1.422, -1.328, 0.08941, -6.388, 0.1025, -6.295, -0.1766, -5.384, -0.5106, 1.753, 0.1816, -1.393, -0.2693, -1.986, 1.207, 0.8549, 0.9171, -6.151, 1.422, -5.577, 1.469, -6.715, 1.406, -6.082, 1.315, -4.052, 0.8255, -5.7, 1.084, -4.782, 0.8189, -5.7, 1.084, -5.361, 0.8317, -4.782, 0.8189, -1.345, 0.4131, -3.462, 0.688, -4.1, 0.495, -9.78, 1.147, -8.782, 0.9868, -8.389, 1.231, -9.383, 0.8285, -7.63, 1.067, -8.478, 0.6798, -9.78, 1.147, -9.282, 1.463, -11.44, 1.211, -8.478, 0.6798, -8.782, 0.9868, -9.78, 1.147, -11.44, 1.211, -11.0, 0.7375, -9.78, 1.147, -12.11, 0.4163, -9.229, 0.4969, -9.956, 0.6911, -9.383, 0.8285, -8.67, 0.8215, -7.755, 1.085, -8.389, 1.231, -7.832, 1.47, -9.78, 1.147, -12.11, 0.4163, -11.0, 0.7375, -14.46, 0.9196, -12.18, 0.09327, -6.295, -0.1766, -6.388, 0.1025, -6.295, -0.1766, -12.18, 0.09327, -12.09, -0.266, -12.18, 0.09327, -6.388, 0.1025, -6.602, 0.4373, -1.328, 0.08941, -6.602, 0.4373, -6.388, 0.1025, -4.1, 0.495, -1.345, 0.4131, -2.264, 0.4445, -1.328, 0.08941, -1.345, 0.4131, -4.1, 0.495, -6.602, 0.4373, -1.328, 0.08941, -4.1, 0.495, -5.863, 1.066, -6.729, 1.124, -6.322, 0.7301, -8.097, 0.6658, -8.105, 0.8338, -8.67, 0.8215, -5.365, 0.6638, -4.782, 0.8189, -5.361, 0.8317, -6.729, 1.124, -5.7, 1.084, -6.322, 0.7301, -8.96, 0.5105, -8.67, 0.8215, -9.383, 0.8285, -4.47, 0.508, -4.052, 0.8255, -4.782, 0.8189, -7.936, 0.4178, -8.097, 0.6658, -8.67, 0.8215, -5.522, 0.4161, -4.782, 0.8189, -5.365, 0.6638, 0.611, 7.531, 0.6148, 7.616, 0.6163, 7.816, 0.6191, 7.634, 0.6148, 7.616, 0.611, 7.531, 0.6237, 7.629, 0.6202, 7.617, 0.6165, 7.773, 0.3851, 7.594, 0.3921, 7.741, 0.3885, 7.586, 0.3897, 7.597, 0.3977, 7.496, 0.3938, 7.579, 0.3977, 7.496, 0.3923, 7.781, 0.3938, 7.579, 0.6165, 7.773, 0.6113, 7.609, 0.6163, 7.816, 0.3921, 7.741, 0.3923, 7.781, 0.3973, 7.577, 0.439, 1.72, 0.4021, 1.015, 0.4257, 0.9823, 0.607, 1.022, 0.65, 1.77, 0.6022, 1.739, 0.607, 1.022, 0.6022, 1.739, 0.5699, 1.724, 0.6443, 1.045, 0.65, 1.77, 0.607, 1.022, 0.5837, 0.9868, 0.5699, 1.724, 0.5996, 1.026, 0.5912, 1.749, 0.6443, 1.045, 0.5996, 1.026, 0.5699, 1.724, 0.5837, 0.9868, 0.607, 1.022, 0.5996, 1.026, 0.5699, 1.724, 0.5912, 1.749, 0.6443, 1.045, 0.5912, 1.749, 0.65, 1.77, 0.4021, 1.015, 0.439, 1.72, 0.4066, 1.733, 0.4177, 1.747, 0.4099, 1.023, 0.3644, 1.04, 0.4257, 0.9823, 0.4099, 1.023, 0.439, 1.72, 0.4021, 1.015, 0.4066, 1.733, 0.3589, 1.766, 0.4099, 1.023, 0.4177, 1.747, 0.439, 1.72, 0.3644, 1.04, 0.3589, 1.766, 0.4177, 1.747, 0.3644, 1.04, 0.4021, 1.015, 0.3589, 1.766, 0.5427, 7.944, 0.558, 7.863, 0.4982, 7.94, 0.502, 7.82, 0.4606, 7.94, 0.4459, 7.857, 0.558, 7.863, 0.5853, 7.608, 0.4943, 7.52, 0.4982, 7.94, 0.4943, 7.52, 0.4459, 7.857, 0.4459, 7.857, 0.4943, 7.52, 0.4203, 7.603, 0.502, 7.82, 0.558, 7.863, 0.5427, 7.944, 0.4606, 7.94, 0.4982, 7.94, 0.4459, 7.857, 0.558, 7.863, 0.4943, 7.52, 0.4982, 7.94, 0.4722, 6.955, 0.4766, 7.13, 0.4385, 7.378, 0.4385, 7.378, 0.479, 7.413, 0.4431, 7.562, 0.4722, 6.955, 0.449, 5.96, 0.503, 5.931, 0.5571, 5.966, 0.5675, 7.385, 0.5338, 6.959, 0.4722, 6.955, 0.5028, 6.931, 0.4766, 7.13, 0.5338, 6.959, 0.5675, 7.385, 0.5297, 7.135, 0.558, 7.863, 0.5273, 7.417, 0.563, 7.569, 0.5675, 7.385, 0.5273, 7.417, 0.5297, 7.135, 0.5029, 7.138, 0.503, 7.415, 0.479, 7.413, 0.5297, 7.135, 0.5273, 7.417, 0.5029, 7.138, 0.449, 5.96, 0.4722, 6.955, 0.4385, 7.378, 0.5675, 7.385, 0.563, 7.569, 0.5273, 7.417, 0.4459, 7.857, 0.479, 7.413, 0.502, 7.82, 0.503, 5.931, 0.5028, 6.931, 0.4722, 6.955, 0.4459, 7.857, 0.4431, 7.562, 0.479, 7.413, 0.503, 7.415, 0.502, 7.82, 0.479, 7.413, 0.558, 7.863, 0.502, 7.82, 0.5273, 7.417, 0.503, 7.415, 0.5273, 7.417, 0.502, 7.82, 0.4385, 7.378, 0.4766, 7.13, 0.479, 7.413, 0.503, 5.931, 0.5338, 6.959, 0.5028, 6.931, 0.479, 7.413, 0.4766, 7.13, 0.5029, 7.138, 0.5338, 6.959, 0.503, 5.931, 0.5571, 5.966, 0.5338, 6.959, 0.5297, 7.135, 0.5028, 6.931, 0.5028, 6.931, 0.5297, 7.135, 0.5029, 7.138, 0.4766, 7.13, 0.5028, 6.931, 0.5029, 7.138, 0.5029, 7.138, 0.5273, 7.417, 0.503, 7.415, 0.3977, 7.496, 0.3897, 7.597, 0.3851, 7.594, 0.3923, 7.781, 0.3851, 7.594, 0.3894, 7.742, 0.6089, 7.427, 0.6113, 7.609, 0.616, 7.458, 0.6191, 7.634, 0.6237, 7.629, 0.6234, 7.676, 0.6113, 7.609, 0.611, 7.531, 0.6163, 7.816, 0.6113, 7.609, 0.6089, 7.427, 0.611, 7.531, 0.6163, 7.816, 0.6194, 7.779, 0.6237, 7.629, 0.616, 7.458, 0.6202, 7.617, 0.6237, 7.629, 0.3926, 7.704, 0.3938, 7.579, 0.3923, 7.781, 0.3923, 7.781, 0.3894, 7.742, 0.3926, 7.704, 0.3997, 7.393, 0.3926, 7.426, 0.3973, 7.577, 0.616, 7.458, 0.611, 7.531, 0.6114, 7.365, 0.6089, 7.427, 0.616, 7.458, 0.6114, 7.365, 0.6163, 7.816, 0.6237, 7.629, 0.6165, 7.773, 0.6237, 7.629, 0.611, 7.531, 0.616, 7.458, 0.3926, 7.426, 0.3851, 7.594, 0.3885, 7.586, 0.611, 7.531, 0.6237, 7.629, 0.6191, 7.634, 0.6161, 7.741, 0.6163, 7.816, 0.6148, 7.616, 0.3973, 7.577, 0.3923, 7.781, 0.3977, 7.496, 0.6237, 7.629, 0.6194, 7.779, 0.6234, 7.676, 0.6163, 7.816, 0.6161, 7.741, 0.6194, 7.779, 0.3851, 7.594, 0.3926, 7.426, 0.3977, 7.496, 0.3923, 7.781, 0.3921, 7.741, 0.3851, 7.594, 0.3973, 7.577, 0.3977, 7.496, 0.3997, 7.393, 0.3997, 7.393, 0.3972, 7.331, 0.3926, 7.426, 0.3897, 7.597, 0.3854, 7.639, 0.3851, 7.594, 0.3926, 7.426, 0.3972, 7.331, 0.3977, 7.496, 0.3851, 7.594, 0.3854, 7.639, 0.3894, 7.742, 0.4097, 7.738, 0.4384, 7.93, 0.4203, 7.603, 0.5849, 7.373, 0.5715, 7.56, 0.5675, 7.385, 0.5976, 7.748, 0.5675, 7.938, 0.5807, 7.887, 0.558, 7.863, 0.563, 7.569, 0.5675, 7.938, 0.5976, 7.748, 0.5849, 7.373, 0.5853, 7.608, 0.4097, 7.738, 0.4203, 7.603, 0.422, 7.364, 0.4384, 7.93, 0.4263, 7.877, 0.4354, 7.55, 0.4203, 7.603, 0.4384, 7.93, 0.4459, 7.857, 0.5675, 7.385, 0.5571, 5.966, 0.5847, 6.003, 0.4431, 7.562, 0.4384, 7.93, 0.4354, 7.55, 0.4354, 7.55, 0.4385, 7.378, 0.4431, 7.562, 0.5853, 7.608, 0.5675, 7.385, 0.5847, 6.003, 0.4203, 7.603, 0.4205, 5.999, 0.4385, 7.378, 0.5853, 7.608, 0.558, 7.863, 0.5675, 7.938, 0.5675, 7.938, 0.5715, 7.56, 0.5807, 7.887, 0.563, 7.569, 0.5715, 7.56, 0.5675, 7.938, 0.5976, 7.748, 0.5853, 7.608, 0.5675, 7.938, 0.5715, 7.56, 0.563, 7.569, 0.5675, 7.385, 0.4385, 7.378, 0.4205, 5.999, 0.449, 5.96, 0.422, 7.364, 0.4385, 7.378, 0.4354, 7.55, 0.4097, 7.738, 0.4263, 7.877, 0.4384, 7.93, 0.4459, 7.857, 0.4384, 7.93, 0.4431, 7.562, 0.4943, 7.52, 0.4205, 5.999, 0.4203, 7.603, 0.4943, 7.52, 0.5853, 7.608, 0.5847, 6.003, 0.4943, 7.52, 0.5847, 6.003, 0.4982, 5.999, 0.4943, 7.52, 0.4982, 5.999, 0.4205, 5.999, 0.4459, 7.857, 0.4431, 7.562, 0.4385, 7.378, 0.4385, 7.378, 0.4203, 7.603, 0.4459, 7.857, 0.558, 7.863, 0.5675, 7.385, 0.563, 7.569, 0.5849, 7.373, 0.5675, 7.385, 0.5853, 7.608, 0.422, 7.364, 0.4203, 7.603, 0.4385, 7.378, 0.5675, 7.385, 0.558, 7.863, 0.5853, 7.608, 0.7187, 0.6806, 0.8437, 0.7857, 0.6875, 0.8383, 0.8437, 0.7857, 0.6875, 0.9959, 0.6875, 0.8383, 0.8437, 0.6806, 0.8437, 0.7857, 0.7187, 0.6806, 0.8437, 0.7857, 0.8125, 0.9959, 0.6875, 0.9959, 1.094, 0.9959, 0.9687, 0.9959, 0.9687, 0.7857, 0.1562, 0.7857, 0.3437, 0.8383, 0.3437, 0.9959, 0.1562, 0.7857, 0.3437, 0.9959, 0.2187, 0.9959, 1.062, 0.7857, 0.9687, 0.7857, 0.9687, 0.7332, 0.9687, 0.7857, 0.9687, 0.7857, 0.8437, 0.7857, 0.8437, 0.6806, 0.9687, 0.6806, 0.9687, 0.7332, 0.8437, 0.7857, 0.9687, 0.7332, 0.9687, 0.7857, 0.9062, 0.523, 0.9687, 0.523, 0.9687, 0.6806, 0.3125, 0.6806, 0.3437, 0.8383, 0.1562, 0.7857, 0.9687, 0.6806, 0.9687, 0.523, 1.0, 0.523, 0.1875, 0.6806, 0.3125, 0.6806, 0.1562, 0.7857, 0.9687, 0.7332, 0.9687, 0.6806, 1.094, 0.6806, 0.7187, 0.6806, 0.6875, 0.8383, 0.5937, 0.6281, 0.3437, 0.9959, 0.3437, 0.8383, 0.5, 0.7857, 0.5, 0.7857, 0.4375, 0.6281, 0.5, 0.6281, 0.5, 0.6281, 0.4375, 0.6281, 0.4062, 0.523, 0.3437, 0.8383, 0.4375, 0.6281, 0.5, 0.7857, 0.5, 0.7857, 0.5, 0.9959, 0.3437, 0.9959, 1.0, 0.523, 0.9687, 0.523, 0.5, 0.523, 0.6875, 0.8383, 0.5, 0.7857, 0.5937, 0.6281, 0.5, 0.7857, 0.6875, 0.9959, 0.5, 0.9959, 0.9062, 0.523, 0.625, 0.523, 0.5, 0.523, 0.625, 0.523, 0.5937, 0.6281, 0.5, 0.6281, 0.5, 0.7857, 0.5, 0.6281, 0.5937, 0.6281, 0.6875, 0.9959, 0.5, 0.7857, 0.6875, 0.8383, 0.3125, 0.6806, 0.4375, 0.6281, 0.3437, 0.8383, 0.1875, 0.1625, 0.2812, 0.3507, 0.1875, 0.1625, 0.2812, 0.1249, 0.2187, 0.1249, 0.1875, 0.1625, 0.1875, 0.1625, 0.2187, 0.1249, 0.1875, 0.1625, 0.625, 0.1625, 0.625, 0.3507, 0.75, 0.3507, 0.8438, 0.1625, 0.8438, 0.1625, 0.75, 0.3507, 0.7188, 0.1249, 0.625, 0.1625, 0.6562, 0.1249, 0.7188, 0.1249, 0.6875, 0.1625, 0.625, 0.1625, 0.1875, 0.1625, 0.2187, 0.3507, 0.2812, 0.3507, 0.7812, 0.3507, 0.7187, 0.6806, 0.7187, 0.3507, 0.625, 0.3507, 0.5937, 0.6281, 0.75, 0.3507, 0.375, 0.1249, 0.2812, 0.1249, 0.1875, 0.1625, 0.3125, 0.1625, 0.4062, 0.1625, 0.3125, 0.3507, 0.3125, 0.1249, 0.3125, 0.1625, 0.1875, 0.1625, 0.6562, 0.1249, 0.8438, 0.1625, 0.7188, 0.1249, 0.625, 0.1625, 0.8438, 0.1625, 0.6562, 0.1249, 0.75, 0.3507, 0.8438, 0.1625, 0.625, 0.1625, 0.7188, 0.1249, 0.8438, 0.1625, 0.8125, 0.1249, 0.8438, 0.1625, 0.75, 0.3507, 0.7812, 0.3507, 0.3125, 0.1249, 0.1875, 0.1625, 0.2187, 0.1249, 0.6875, 0.1625, 0.7187, 0.3507, 0.625, 0.1625, 0.8438, 0.1625, 0.7812, 0.3507, 0.7187, 0.3507, 0.8438, 0.1625, 0.8438, 0.1625, 0.8125, 0.1249, 0.625, 0.523, 0.9062, 0.523, 0.75, 0.3507, 0.4062, 0.1625, 0.375, 0.1249, 0.1875, 0.1625, 0.7188, 0.1249, 0.8125, 0.1249, 0.8438, 0.1625, 0.4062, 0.523, 0.2812, 0.3507, 0.125, 0.523, 0.1875, 0.6806, 0.125, 0.523, 0.2812, 0.3507, 0.4062, 0.1625, 0.4062, 0.3507, 0.3125, 0.3507, 0.8438, 0.1625, 0.7187, 0.3507, 0.6875, 0.1625, 0.625, 0.1625, 0.7187, 0.3507, 0.625, 0.3507, 0.5937, 0.6281, 0.625, 0.523, 0.75, 0.3507, 0.5937, 0.6281, 0.625, 0.3507, 0.7187, 0.6806, 0.7188, 0.1249, 0.8438, 0.1625, 0.6875, 0.1625, 0.7187, 0.6806, 0.625, 0.3507, 0.7187, 0.3507, 0.1875, 0.1625, 0.3125, 0.1625, 0.3125, 0.3507, 0.2187, 0.3507, 0.3125, 0.4183, 0.3125, 0.5264, 0.2812, 0.3507, 0.4062, 0.1625, 0.1875, 0.1625, 0.1875, 0.1625, 0.3125, 0.3507, 0.2187, 0.3507, 0.3125, 0.4183, 0.3125, 0.3507, 0.4062, 0.3507, 0.4062, 0.1625, 0.2812, 0.3507, 0.4062, 0.3507, 0.3125, 0.1249, 0.4062, 0.1625, 0.3125, 0.1625, 0.4375, 0.6281, 0.2812, 0.3507, 0.4062, 0.523, 0.1875, 0.6806, 0.2812, 0.3507, 0.2187, 0.3507, 0.3125, 0.1249, 0.375, 0.1249, 0.4062, 0.1625, 0.3125, 0.6806, 0.1875, 0.6806, 0.2187, 0.3507, 0.8437, 0.6806, 0.7812, 0.3507, 0.75, 0.3507, 0.7187, 0.6806, 0.7812, 0.3507, 0.8437, 0.6806, 0.8437, 0.6806, 0.75, 0.3507, 0.9062, 0.523, 0.4844, 0.0625, 0.4998, 0.5, 1.016, 0.0625, 0.4998, 0.5, 0.7498, 0.9545, 0.2305, 0.5, 0.7498, 0.9545, 0.8459, 1.0, 0.4998, 0.5, 0.4998, 0.5, 0.2305, 0.5, 0.7498, 0.9545, 0.7498, 0.9545, 0.9036, 1.0, 0.4998, 0.5, 0.7498, 0.9545, 0.4998, 0.5, 0.8459, 1.0, 0.4844, 0.0625, 0.4998, 0.5, 1.016, 0.0625, 0.4844, 0.0625, 0.4998, 0.5, 0.1562, 0.0625, 1.016, 0.0625, 0.8459, 1.0, 0.4998, 0.5, 0.1562, 0.0625, 0.4998, 0.5, 0.2305, 0.5, 0.1562, 0.0625, 0.2305, 0.5, 0.4998, 0.5, 0.4998, 0.5, 0.7498, 0.9545, 0.2305, 0.5, 0.4998, 0.5, 0.9036, 1.0, 1.016, 0.0625, 0.4844, 0.0625, 1.016, 0.0625, 0.4998, 0.5, 1.016, 0.0625, 0.4998, 0.5, 0.8459, 1.0, 0.4844, 0.0625, 0.4998, 0.5, 0.1562, 0.0625, 0.4998, 0.5, 1.016, 0.0625, 0.9036, 1.0, 0.4844, 0.0625, 0.1562, 0.0625, 0.4998, 0.5, 0.1562, 0.0625, 0.2305, 0.5, 0.4998, 0.5, 0.4998, 0.5, 0.2305, 0.5, 0.7498, 0.9545, 0.4844, 0.0625, 0.1562, 0.0625, 0.4998, 0.5, 0.1562, 0.0625, 0.4998, 0.5, 0.2305, 0.5, 0.4844, 0.0625, 1.016, 0.0625, 0.4998, 0.5, 0.7498, 0.9545, 0.4998, 0.5, 0.9036, 1.0, 0.8459, 1.0, 1.077, 1.0, 1.016, 0.0625, 1.016, 0.0625, 1.077, 1.0, 1.156, 0.0625, 1.016, 0.0625, 1.016, 0.0625, 0.4844, 0.0625, 1.016, 0.0625, 1.016, 0.0625, 1.156, 0.0625, 0.8459, 1.0, 1.016, 0.0625, 1.077, 1.0, 1.077, 1.0, 1.016, 0.0625, 1.156, 0.0625, 0.9036, 1.0, 1.077, 1.0, 1.016, 0.0625, 1.016, 0.0625, 1.156, 0.0625, 1.016, 0.0625, 0.4844, 0.0625, 1.016, 0.0625, 0.1562, 0.0625, 1.016, 0.0625, 0.4844, 0.0625, 0.1562, 0.0625, 1.077, 1.0, 1.156, 0.0625, 1.016, 0.0625, 1.016, 0.0625, 0.1562, 0.0625, 0.4844, 0.0625, 0.4844, 0.0625, 0.1562, 0.0625, 1.016, 0.0625, 1.016, 0.0625, 1.156, 0.0625, 1.077, 1.0, 1.016, 0.0625, 0.4844, 0.0625, 1.016, 0.0625, 0.9036, 1.0, 1.016, 0.0625, 1.077, 1.0, 0.8437, 0.7857, 0.8194, 0.9497, 0.8125, 0.9959, 0.3871, 0.4183, 0.3871, 0.4183, 0.3125, 0.4183, 0.9687, 0.9959, 0.9687, 0.95, 0.9687, 0.7857, 0.8194, 0.9497, 0.8437, 0.7857, 0.9687, 0.7857, 0.9687, 0.95, 0.9687, 0.9959, 0.8129, 0.9959, 0.5847, 6.003, 0.5847, 6.003, 0.4982, 5.999, 0.2812, 0.3507, 0.4243, 0.5112, 0.4132, 0.4124, 0.4221, 0.4913, 0.3678, 0.5034, 0.4132, 0.4124, 0.4375, 0.6281, 0.3125, 0.6806, 0.3563, 0.5264, 0.4243, 0.5112, 0.4221, 0.4913, 0.4132, 0.4124, 0.3125, 0.5046, 0.3125, 0.4183, 0.3871, 0.4183, 0.4221, 0.4913, 0.4243, 0.5112, 0.3563, 0.5264, 0.3563, 0.5264, 0.3563, 0.5264, 0.4243, 0.5112, 0.3125, 0.4183, 0.3125, 0.5046, 0.3125, 0.5264, 0.6208, 7.633, 0.6254, 7.465, 0.6265, 7.777, 0.3701, 7.609, 0.3746, 7.465, 0.3735, 7.777, -6.602, 0.4373, -2.264, 0.4445, -9.229, 0.4969, -6.602, 0.4373, -4.1, 0.495, -2.264, 0.4445, 1.062, 0.7857, 1.094, 0.9959, 0.9687, 0.7857, 0.8437, 0.7857, 0.9687, 0.7857, 0.8437, 0.7857, 0.8437, 0.7857, 0.8437, 0.6806, 0.9687, 0.7332, 0.8437, 0.6806, 0.9062, 0.523, 0.9687, 0.6806, 1.094, 0.6806, 0.9687, 0.6806, 1.0, 0.523, 1.062, 0.7857, 0.9687, 0.7332, 1.094, 0.6806, 0.5, 0.523, 0.5, 0.6281, 0.4062, 0.523, 1.312, 0.523, 1.0, 0.523, 0.5, 0.523, 0.9687, 0.523, 0.9062, 0.523, 0.5, 0.523, 0.5, 0.523, 0.625, 0.523, 0.5, 0.6281, 0.2187, 0.3507, 0.3125, 0.3507, 0.3125, 0.4183, 0.3125, 0.5264, 0.3125, 0.6806, 0.2187, 0.3507, 0.3871, 0.4183, 0.3125, 0.4183, 0.4062, 0.3507, 0.8125, 0.9959, 0.8125, 0.9959, 0.8194, 0.9497, 0.8437, 0.7857, 0.8437, 0.7857, 0.8194, 0.9497, 0.3125, 0.4183, 0.3871, 0.4183, 0.3125, 0.4183, 0.9687, 0.7857, 0.9687, 0.7857, 0.9687, 0.95, 0.9687, 0.9959, 0.9687, 0.9959, 0.9687, 0.95, 0.9687, 0.95, 0.8194, 0.9497, 0.9687, 0.7857, 0.8194, 0.9497, 0.9687, 0.95, 0.8129, 0.9959, 0.4982, 5.999, 0.5847, 6.003, 0.4982, 5.999, 0.4132, 0.4124, 0.4062, 0.3507, 0.2812, 0.3507, 0.2812, 0.3507, 0.4375, 0.6281, 0.4243, 0.5112, 0.4243, 0.5112, 0.4375, 0.6281, 0.3563, 0.5264, 0.4132, 0.4124, 0.4132, 0.4124, 0.4221, 0.4913, 0.4243, 0.5112, 0.4243, 0.5112, 0.4221, 0.4913, 0.3678, 0.5034, 0.4221, 0.4913, 0.3563, 0.5264, 0.4243, 0.5112, 0.3563, 0.5264, 0.4243, 0.5112, 0.3125, 0.5264, 0.3125, 0.5264, 0.3125, 0.5046, 0.3125, 0.4183, 0.3125, 0.4183, 0.3125, 0.5046])
me_aria_hiro_oot.materials.append(mat_eyes)
me_aria_hiro_oot.materials.append(mat_mouth)
me_aria_hiro_oot.materials.append(mat_hair)
me_aria_hiro_oot.materials.append(mat_pants)
me_aria_hiro_oot.materials.append(mat_shoe)
me_aria_hiro_oot.materials.append(mat_black)
me_aria_hiro_oot.materials.append(mat_skin)
me_aria_hiro_oot.use_remesh_preserve_volume = False
me_aria_hiro_oot.use_remesh_preserve_attributes = False
me_aria_hiro_oot.use_mirror_vertex_groups = False
me_aria_hiro_oot.update()
me_aria_hiro_oot.normals_split_custom_set([tuple(v) for v in zip(*[iter([0.7265, 0.4932, 0.4784, -0.7413, 0.627, 0.2395, -0.6827, 0.07593, 0.7268, 0.8651, -0.2931, 0.4071, -0.5863, -0.666, 0.4613, 0.007402, -0.9612, 0.2759, -0.8631, -0.3004, 0.4059, 0.5863, -0.666, 0.4613, 0.6827, 0.07593, 0.7268, 0.7265, 0.4932, 0.4784, -0.6827, 0.07593, 0.7268, 0.8651, -0.2931, 0.4071, 0.8651, -0.2931, 0.4071, -0.6827, 0.07593, 0.7268, -0.5863, -0.666, 0.4613, -0.7199, 0.4981, 0.4835, -0.8631, -0.3004, 0.4059, 0.6827, 0.07593, 0.7268, -0.8631, -0.3004, 0.4059, -0.007404, -0.9612, 0.2759, 0.5863, -0.666, 0.4613, -0.7199, 0.4981, 0.4835, 0.6827, 0.07593, 0.7268, 0.7413, 0.627, 0.2395, -0.5287, 0.4477, 0.7212, 0.8503, 0.4575, 0.2602, 0.154, 0.9415, -0.2998, -0.6586, 0.4655, 0.5912, -0.5287, 0.4477, 0.7212, 0.154, 0.9415, -0.2998, 0.5287, 0.4477, 0.7212, -0.154, 0.9415, -0.2998, -0.8503, 0.4575, 0.2602, 0.6586, 0.4635, 0.5928, -0.154, 0.9415, -0.2998, 0.5287, 0.4477, 0.7212, -0.8275, 0.1198, 0.5485, -0.9345, 0.3332, 0.1256, -0.6765, -0.4696, -0.5672, 0.8275, 0.1198, 0.5485, 0.6766, -0.4696, -0.5672, 0.9345, 0.3332, 0.1256, 0.5863, -0.666, 0.4613, 0.9779, -0.04784, -0.2037, 0.6827, 0.07593, 0.7268, 0.6827, 0.07593, 0.7268, 0.9779, -0.04784, -0.2037, 0.2802, 0.9402, 0.1938, 0.5863, -0.666, 0.4613, -0.007404, -0.9612, 0.2759, 0.9779, -0.04784, -0.2037, -0.5863, -0.666, 0.4613, -0.9779, -0.04784, -0.2037, 0.007402, -0.9612, 0.2759, -0.5863, -0.666, 0.4613, -0.6827, 0.07593, 0.7268, -0.9779, -0.04784, -0.2037, -0.6827, 0.07593, 0.7268, -0.2773, 0.9425, 0.1863, -0.9779, -0.04784, -0.2037, -0.7413, 0.627, 0.2395, -0.2773, 0.9425, 0.1863, -0.6827, 0.07593, 0.7268, 0.7413, 0.627, 0.2395, 0.6827, 0.07593, 0.7268, 0.2802, 0.9402, 0.1938, -0.7199, 0.4981, 0.4835, 0.7413, 0.627, 0.2395, 0.2802, 0.9402, 0.1938, 0.154, 0.9415, -0.2998, 0.8503, 0.4575, 0.2602, 0.3531, -0.5535, 0.7543, 0.8503, 0.4575, 0.2602, -0.5287, 0.4477, 0.7212, 0.3531, -0.5535, 0.7543, -0.3531, -0.5535, 0.7543, -0.9783, -0.2064, -0.02045, 0.6586, 0.4635, 0.5928, 0.5287, 0.4477, 0.7212, -0.3531, -0.5535, 0.7543, 0.6586, 0.4635, 0.5928, 0.7265, 0.4932, 0.4784, -0.2773, 0.9425, 0.1863, -0.7413, 0.627, 0.2395, -0.154, 0.9415, -0.2998, -0.3531, -0.5535, 0.7543, -0.8503, 0.4575, 0.2602, -0.3531, -0.5535, 0.7543, -0.154, 0.9415, -0.2998, -0.9783, -0.2064, -0.02045, -0.8503, 0.4575, 0.2602, -0.3531, -0.5535, 0.7543, 0.5287, 0.4477, 0.7212, -0.5287, 0.4477, 0.7212, -0.6586, 0.4655, 0.5912, 0.3531, -0.5535, 0.7543, 0.3531, -0.5535, 0.7543, 0.9783, -0.2064, -0.02045, 0.154, 0.9415, -0.2998, 0.3531, -0.5535, 0.7543, -0.6586, 0.4655, 0.5912, 0.9783, -0.2064, -0.02045, 1.382e-07, 0.9984, -0.05575, 0.1909, 0.7297, 0.6565, -0.67, 0.7409, -0.04581, 0.67, 0.7409, -0.04581, 1.382e-07, 0.9984, -0.05575, 1.287e-07, 0.9935, -0.1141, 1.382e-07, 0.9984, -0.05575, 0.67, 0.7409, -0.04581, 0.08836, 0.5561, 0.8264, 0.6954, 0.7032, 0.148, 0.67, 0.7409, -0.04581, 1.287e-07, 0.9935, -0.1141, -0.6954, 0.7032, 0.148, 1.287e-07, 0.9935, -0.1141, -0.67, 0.7409, -0.04581, -0.67, 0.7409, -0.04581, 1.287e-07, 0.9935, -0.1141, 1.382e-07, 0.9984, -0.05575, -0.1662, 0.9855, -0.03295, 0.1909, 0.7297, 0.6565, 1.382e-07, 0.9984, -0.05575, -0.1662, 0.9855, -0.03295, 1.382e-07, 0.9984, -0.05575, 0.08836, 0.5561, 0.8264, -0.7984, 0.06819, 0.5983, -0.6765, -0.4696, -0.5672, -0.9345, 0.3332, 0.1256, 0.7984, 0.06819, 0.5983, 0.9345, 0.3332, 0.1256, 0.6766, -0.4696, -0.5672, -0.9359, 0.1261, -0.3289, -0.9028, 0.06057, -0.4259, 0.2602, 0.004266, -0.9656, 0.2602, 0.004266, -0.9656, 0.1153, -0.03038, -0.9929, 0.9469, -0.07781, 0.3119, 0.9469, -0.07781, 0.3119, -0.14, 0.2929, -0.9458, -0.4049, -0.01799, 0.9142, -0.1124, -0.05032, -0.9924, -0.9451, -0.09431, 0.3129, 0.1471, 0.2841, -0.9474, -0.2619, -0.01669, -0.965, -0.9451, -0.09431, 0.3129, -0.1124, -0.05032, -0.9924, -0.9028, 0.06057, -0.4259, -0.4049, -0.01799, 0.9142, -0.9746, 0.009586, -0.2236, 0.9366, 0.1231, -0.3281, -0.2619, -0.01669, -0.965, 0.9036, 0.04202, -0.4262, -0.2619, -0.01669, -0.965, -0.9721, -0.05182, 0.229, -0.9451, -0.09431, 0.3129, -0.7326, 0.4807, 0.4819, -0.1112, -0.791, 0.6016, 0.7658, 0.2409, 0.5963, 0.4063, -0.02609, 0.9134, 0.9745, -0.0078, -0.2242, 0.1672, -0.3657, 0.9156, -0.1945, 0.01593, -0.9808, -0.2619, -0.01669, -0.965, 0.9366, 0.1231, -0.3281, -0.1124, -0.05032, -0.9924, 0.9745, -0.0078, -0.2242, -0.2619, -0.01669, -0.965, -8.948e-08, -0.9958, -0.09111, 0.0051, -0.5669, -0.8238, -0.5692, 0.8204, -0.05472, -0.9721, -0.05182, 0.229, 0.4063, -0.02609, 0.9134, -0.9451, -0.09431, 0.3129, -0.1124, -0.05032, -0.9924, 0.1471, 0.2841, -0.9474, -0.01224, -0.2318, -0.9727, -0.9451, -0.09431, 0.3129, 0.4063, -0.02609, 0.9134, 0.1471, 0.2841, -0.9474, -0.9746, 0.009586, -0.2236, 0.2602, 0.004266, -0.9656, -0.9028, 0.06057, -0.4259, 0.651, 0.07216, 0.7557, 0.8407, -0.01337, 0.5413, -8.948e-08, -0.9958, -0.09111, 0.9745, -0.0078, -0.2242, -0.01224, -0.2318, -0.9727, -0.1602, 0.2107, -0.9643, 0.3936, 0.07134, 0.9165, 0.9366, 0.1231, -0.3281, 0.9036, 0.04202, -0.4262, 0.4063, -0.02609, 0.9134, 0.1672, -0.3657, 0.9156, 0.1471, 0.2841, -0.9474, 0.4063, -0.02609, 0.9134, -0.9721, -0.05182, 0.229, 0.3936, 0.07134, 0.9165, -0.9721, -0.05182, 0.229, 0.2281, -0.253, 0.9402, 0.3936, 0.07134, 0.9165, 0.2602, 0.004266, -0.9656, 0.9469, -0.07781, 0.3119, 0.9724, -0.0349, 0.2308, 0.9745, -0.0078, -0.2242, 0.9036, 0.04202, -0.4262, -0.2619, -0.01669, -0.965, 0.2602, 0.004266, -0.9656, 0.9724, -0.0349, 0.2308, 0.1941, 0.01621, -0.9808, 0.2281, -0.253, 0.9402, 0.9366, 0.1231, -0.3281, 0.3936, 0.07134, 0.9165, 0.2281, -0.253, 0.9402, -0.9721, -0.05182, 0.229, -0.9099, -0.2455, 0.3344, 0.8425, -0.3039, 0.4447, -0.07912, 0.8964, 0.4361, -0.6114, -0.4281, 0.6656, -3.7e-08, 0.3768, 0.9263, -0.8407, -0.01337, 0.5413, -0.5692, 0.8204, -0.05472, 0.1153, -0.03038, -0.9929, 0.2602, 0.004266, -0.9656, -0.9746, 0.009586, -0.2236, -0.01224, -0.2318, -0.9727, 0.9745, -0.0078, -0.2242, -0.1124, -0.05032, -0.9924, 0.1941, 0.01621, -0.9808, -0.9359, 0.1261, -0.3289, 0.2602, 0.004266, -0.9656, -0.2208, -0.274, 0.936, -0.3927, 0.07231, 0.9168, -0.9359, 0.1261, -0.3289, -0.2619, -0.01669, -0.965, -0.1945, 0.01593, -0.9808, -0.9721, -0.05182, 0.229, -0.04966, -0.2232, -0.9735, 0.1153, -0.03038, -0.9929, -0.9746, 0.009586, -0.2236, -3.7e-08, 0.3768, 0.9263, 0.001049, 0.8289, 0.5593, 0.6057, 0.7914, -0.08236, 0.1153, -0.03038, -0.9929, -0.04966, -0.2232, -0.9735, -0.14, 0.2929, -0.9458, 0.9745, -0.0078, -0.2242, -0.1602, 0.2107, -0.9643, 0.1672, -0.3657, 0.9156, 0.3936, 0.07134, 0.9165, 0.9036, 0.04202, -0.4262, 0.4063, -0.02609, 0.9134, -0.9746, 0.009586, -0.2236, -0.09306, 0.2455, -0.9649, -0.04966, -0.2232, -0.9735, -3.7e-08, 0.3768, 0.9263, -0.5692, 0.8204, -0.05472, 0.001049, 0.8289, 0.5593, -0.3927, 0.07231, 0.9168, -0.9028, 0.06057, -0.4259, -0.9359, 0.1261, -0.3289, -0.4049, -0.01799, 0.9142, -0.1422, -0.3719, 0.9173, -0.9746, 0.009586, -0.2236, -0.2208, -0.274, 0.936, 0.8768, -0.3437, 0.3364, 0.9724, -0.0349, 0.2308, -0.1945, 0.01593, -0.9808, -0.9099, -0.2455, 0.3344, -0.9721, -0.05182, 0.229, 0.9036, 0.04202, -0.4262, 0.9745, -0.0078, -0.2242, 0.4063, -0.02609, 0.9134, -0.4049, -0.01799, 0.9142, -0.3927, 0.07231, 0.9168, 0.9724, -0.0349, 0.2308, -0.4049, -0.01799, 0.9142, -0.14, 0.2929, -0.9458, -0.1422, -0.3719, 0.9173, 0.9724, -0.0349, 0.2308, -0.3927, 0.07231, 0.9168, -0.2208, -0.274, 0.936, 0.9724, -0.0349, 0.2308, 0.9469, -0.07781, 0.3119, -0.4049, -0.01799, 0.9142, -0.9746, 0.009586, -0.2236, -0.1422, -0.3719, 0.9173, -0.09306, 0.2455, -0.9649, 0.6057, 0.7914, -0.08236, 0.0051, -0.5669, -0.8238, -8.948e-08, -0.9958, -0.09111, -3.7e-08, 0.3768, 0.9263, 0.6057, 0.7914, -0.08236, 0.8407, -0.01337, 0.5413, -0.651, 0.07216, 0.7557, -8.948e-08, -0.9958, -0.09111, -0.8407, -0.01337, 0.5413, -0.3927, 0.07231, 0.9168, -0.4049, -0.01799, 0.9142, -0.9028, 0.06057, -0.4259, 0.1153, -0.03038, -0.9929, -0.14, 0.2929, -0.9458, 0.9469, -0.07781, 0.3119, 0.1941, 0.01621, -0.9808, 0.9724, -0.0349, 0.2308, 0.8768, -0.3437, 0.3364, -0.8407, -0.01337, 0.5413, -8.948e-08, -0.9958, -0.09111, -0.5692, 0.8204, -0.05472, 0.8407, -0.01337, 0.5413, 0.6057, 0.7914, -0.08236, -8.948e-08, -0.9958, -0.09111, 0.06752, 0.05908, 0.996, 0.06752, 0.05908, 0.996, 0.06752, 0.05908, 0.996, -8.787e-08, 9.448e-08, 1.0, -8.787e-08, 9.448e-08, 1.0, -8.787e-08, 9.448e-08, 1.0, 0.08645, -0.06484, 0.9941, 0.08645, -0.06484, 0.9941, 0.08645, -0.06484, 0.9941, -1.644e-07, 1.421e-07, 1.0, -1.644e-07, 1.421e-07, 1.0, -1.644e-07, 1.421e-07, 1.0, -0.6885, 0.5211, 0.5043, -0.3333, 0.5476, 0.7675, -0.3544, 0.9096, 0.2169, -5.039e-07, 0.3574, 0.934, 0.3333, 0.5476, 0.7675, -1.276e-06, 0.7882, 0.6154, -0.6765, -0.4696, -0.5672, -0.7984, 0.06819, 0.5983, -0.8275, 0.1198, 0.5485, -0.6885, 0.5211, 0.5043, -0.9288, 0.3632, -0.0738, -0.8275, 0.1198, 0.5485, 0.6885, 0.5211, 0.5043, 0.8275, 0.1198, 0.5485, 0.9288, 0.3632, -0.0738, -5.039e-07, 0.3574, 0.934, -1.276e-06, 0.7882, 0.6154, -0.3333, 0.5476, 0.7675, -0.651, 0.07216, 0.7557, -0.8407, -0.01337, 0.5413, -0.6501, 0.05774, 0.7577, -1.276e-06, 0.7882, 0.6154, -1.32e-07, 0.7882, 0.6154, -0.3333, 0.5476, 0.7675, -0.3333, 0.5476, 0.7675, -3.7e-08, 0.3768, 0.9263, -5.039e-07, 0.3574, 0.934, 1.287e-07, 0.9935, -0.1141, -0.3544, 0.9096, 0.2169, 2.291e-07, 0.9977, -0.06718, 0.6954, 0.7032, 0.148, 0.3544, 0.9096, 0.2169, 0.6885, 0.5211, 0.5043, 0.6885, 0.5211, 0.5043, 0.3544, 0.9096, 0.2169, 0.3333, 0.5476, 0.7675, -0.6501, 0.05774, 0.7577, -0.8407, -0.01337, 0.5413, -3.7e-08, 0.3768, 0.9263, -0.6501, 0.05774, 0.7577, -0.6885, 0.5211, 0.5043, -0.8275, 0.1198, 0.5485, 0.6885, 0.5211, 0.5043, 0.3333, 0.5476, 0.7675, 0.6501, 0.05774, 0.7577, -0.6954, 0.7032, 0.148, -0.3544, 0.9096, 0.2169, 1.287e-07, 0.9935, -0.1141, 0.6501, 0.05774, 0.7577, 0.8275, 0.1198, 0.5485, 0.6885, 0.5211, 0.5043, 0.6766, -0.4696, -0.5672, 0.8275, 0.1198, 0.5485, 0.7984, 0.06819, 0.5983, 0.7984, 0.06819, 0.5983, 0.8275, 0.1198, 0.5485, 0.6501, 0.05774, 0.7577, 0.651, 0.07216, 0.7557, 0.6501, 0.05774, 0.7577, 0.8407, -0.01337, 0.5413, 1.287e-07, 0.9935, -0.1141, 2.291e-07, 0.9977, -0.06718, 0.3544, 0.9096, 0.2169, 0.6954, 0.7032, 0.148, 1.287e-07, 0.9935, -0.1141, 0.3544, 0.9096, 0.2169, 0.6501, 0.05774, 0.7577, -3.7e-08, 0.3768, 0.9263, 0.8407, -0.01337, 0.5413, 0.6501, 0.05774, 0.7577, 0.651, 0.07216, 0.7557, 0.7984, 0.06819, 0.5983, 0.3333, 0.5476, 0.7675, -3.7e-08, 0.3768, 0.9263, 0.6501, 0.05774, 0.7577, -0.3333, 0.5476, 0.7675, -0.6501, 0.05774, 0.7577, -3.7e-08, 0.3768, 0.9263, -0.7984, 0.06819, 0.5983, -0.6501, 0.05774, 0.7577, -0.8275, 0.1198, 0.5485, -0.6885, 0.5211, 0.5043, -0.6501, 0.05774, 0.7577, -0.3333, 0.5476, 0.7675, -0.6954, 0.7032, 0.148, -0.6885, 0.5211, 0.5043, -0.3544, 0.9096, 0.2169, -0.6501, 0.05774, 0.7577, -0.7984, 0.06819, 0.5983, -0.651, 0.07216, 0.7557, -1.276e-06, 0.7882, 0.6154, 0.3333, 0.5476, 0.7675, -1.32e-07, 0.7882, 0.6154, 0.3333, 0.5476, 0.7675, -5.039e-07, 0.3574, 0.934, -3.7e-08, 0.3768, 0.9263, -0.3544, 0.9096, 0.2169, -1.32e-07, 0.7882, 0.6154, 2.291e-07, 0.9977, -0.06718, -0.3333, 0.5476, 0.7675, -1.32e-07, 0.7882, 0.6154, -0.3544, 0.9096, 0.2169, 0.3544, 0.9096, 0.2169, 2.291e-07, 0.9977, -0.06718, -1.32e-07, 0.7882, 0.6154, 0.3333, 0.5476, 0.7675, 0.3544, 0.9096, 0.2169, -1.32e-07, 0.7882, 0.6154, -0.9702, 0.07347, -0.2308, -0.3413, 0.1677, -0.9249, -0.6165, -0.1362, -0.7755, -0.7238, 0.4401, -0.5314, 0.148, 0.702, -0.6966, -0.3413, 0.1677, -0.9249, 0.1415, 0.1822, 0.973, -0.4963, 0.3311, 0.8025, -0.6041, 0.2558, -0.7548, -0.08038, 0.1725, 0.9817, 0.9702, 0.07347, -0.2308, 0.9031, 0.4134, 0.1161, 0.08764, 0.9945, 0.0566, 0.7238, 0.4401, -0.5314, -0.148, 0.702, -0.6966, 0.9031, 0.4134, 0.1161, 0.7238, 0.4401, -0.5314, 0.08764, 0.9945, 0.0566, 0.8306, -0.4035, -0.3839, 0.9728, 0.1244, 0.1954, 0.5586, -0.8289, -0.02991, -0.8306, -0.4035, -0.3839, -0.5586, -0.8289, -0.02991, -0.9728, 0.1244, 0.1954, 0.9702, 0.07347, -0.2308, 0.6165, -0.1362, -0.7755, 0.3413, 0.1677, -0.9249, 0.1123, 0.8442, -0.5241, 0.4963, 0.3311, 0.8025, 0.6041, 0.2558, -0.7548, 0.9702, 0.07347, -0.2308, 0.8306, -0.4035, -0.3839, 0.6165, -0.1362, -0.7755, 1.413e-07, -0.9436, 0.3312, 1.21e-08, -0.9993, -0.03806, 0.5586, -0.8289, -0.02991, 1.413e-07, -0.9436, 0.3312, 0.5586, -0.8289, -0.02991, 0.8523, -0.2823, 0.4403, -0.1415, 0.1822, 0.973, 0.6041, 0.2558, -0.7548, 0.4963, 0.3311, 0.8025, 0.8523, -0.2823, 0.4403, 0.5586, -0.8289, -0.02991, 0.9728, 0.1244, 0.1954, 0.7238, 0.4401, -0.5314, 0.3413, 0.1677, -0.9249, -0.148, 0.702, -0.6966, 0.1012, 0.9638, 0.2467, -0.9031, 0.4134, 0.1161, 0.08038, 0.1725, 0.9817, -0.6165, -0.1362, -0.7755, 1.169e-07, -0.7563, -0.6542, -0.8306, -0.4035, -0.3839, -0.8306, -0.4035, -0.3839, 1.169e-07, -0.7563, -0.6542, -0.5586, -0.8289, -0.02991, 1.627e-06, 0.6591, -0.7521, 0.1123, 0.8442, -0.5241, 0.6041, 0.2558, -0.7548, 1.413e-07, -0.9436, 0.3312, -0.5586, -0.8289, -0.02991, 1.21e-08, -0.9993, -0.03806, 0.1012, 0.9638, 0.2467, 0.148, 0.702, -0.6966, -0.7238, 0.4401, -0.5314, -0.9728, 0.1244, 0.1954, -0.7984, 0.06819, 0.5983, -0.9702, 0.07347, -0.2308, -0.3413, 0.1677, -0.9249, 7.589e-08, -0.204, -0.979, -0.6165, -0.1362, -0.7755, 0.1012, 0.9638, 0.2467, 0.1909, 0.7297, 0.6565, -0.1662, 0.9855, -0.03295, 0.08836, 0.5561, 0.8264, 0.08764, 0.9945, 0.0566, -0.1523, 0.2642, 0.9524, 2.476e-07, -0.6612, -0.7502, 0.1862, -0.6285, -0.7552, -0.6041, 0.2558, -0.7548, -0.9702, 0.07347, -0.2308, -0.7984, 0.06819, 0.5983, -0.9345, 0.3332, 0.1256, 1.169e-07, -0.7563, -0.6542, -0.6165, -0.1362, -0.7755, 7.589e-08, -0.204, -0.979, -0.5586, -0.8289, -0.02991, 1.169e-07, -0.7563, -0.6542, 1.21e-08, -0.9993, -0.03806, -0.4963, 0.3311, 0.8025, 7.847e-08, 0.2945, 0.9557, 8.73e-08, 0.2661, 0.9639, 0.148, 0.702, -0.6966, 0.1012, 0.9638, 0.2467, -0.1662, 0.9855, -0.03295, -0.9031, 0.4134, 0.1161, 0.1012, 0.9638, 0.2467, -0.7238, 0.4401, -0.5314, -4.115e-08, -0.2138, -0.9769, -0.1636, -0.3067, -0.9376, -0.001195, -0.2209, -0.9753, -1.734e-07, -0.9181, 0.3964, -0.1123, 0.8442, -0.5241, -0.4963, 0.3311, 0.8025, -0.9345, 0.3332, 0.1256, 0.08038, 0.1725, 0.9817, -0.9702, 0.07347, -0.2308, 0.9702, 0.07347, -0.2308, 0.9345, 0.3332, 0.1256, 0.7984, 0.06819, 0.5983, 7.589e-08, -0.204, -0.979, -0.3413, 0.1677, -0.9249, 4.813e-07, 0.408, -0.913, -0.1123, 0.8442, -0.5241, -0.6041, 0.2558, -0.7548, -0.4963, 0.3311, 0.8025, 0.1909, 0.7297, 0.6565, -0.9288, 0.3632, -0.0738, -0.67, 0.7409, -0.04581, 4.813e-07, 0.408, -0.913, 0.148, 0.702, -0.6966, -0.1662, 0.9855, -0.03295, -1.734e-07, -0.9181, 0.3964, -0.4963, 0.3311, 0.8025, 8.73e-08, 0.2661, 0.9639, -0.9345, 0.3332, 0.1256, 0.1909, 0.7297, 0.6565, 0.1012, 0.9638, 0.2467, 0.9728, 0.1244, 0.1954, 0.9702, 0.07347, -0.2308, 0.7984, 0.06819, 0.5983, 0.7984, 0.06819, 0.5983, 0.8523, -0.2823, 0.4403, 0.9728, 0.1244, 0.1954, 7.589e-08, -0.204, -0.979, 4.813e-07, 0.408, -0.913, 0.3413, 0.1677, -0.9249, -0.1415, 0.1822, 0.973, 0.4963, 0.3311, 0.8025, 7.847e-08, 0.2945, 0.9557, 0.08764, 0.9945, 0.0566, -0.08038, 0.1725, 0.9817, 0.9031, 0.4134, 0.1161, 0.4963, 0.3311, 0.8025, 8.73e-08, 0.2661, 0.9639, 7.847e-08, 0.2945, 0.9557, 0.7238, 0.4401, -0.5314, 0.9702, 0.07347, -0.2308, 0.3413, 0.1677, -0.9249, 0.9702, 0.07347, -0.2308, 0.7238, 0.4401, -0.5314, 0.9031, 0.4134, 0.1161, -0.7984, 0.06819, 0.5983, -0.9728, 0.1244, 0.1954, -0.8523, -0.2823, 0.4403, 0.8306, -0.4035, -0.3839, 0.9702, 0.07347, -0.2308, 0.9728, 0.1244, 0.1954, 0.9345, 0.3332, 0.1256, -0.08038, 0.1725, 0.9817, 0.08764, 0.9945, 0.0566, 0.9345, 0.3332, 0.1256, 0.9702, 0.07347, -0.2308, -0.08038, 0.1725, 0.9817, 0.9345, 0.3332, 0.1256, 0.08764, 0.9945, 0.0566, 0.08836, 0.5561, 0.8264, 0.3413, 0.1677, -0.9249, 0.6165, -0.1362, -0.7755, 7.589e-08, -0.204, -0.979, 0.5586, -0.8289, -0.02991, 1.21e-08, -0.9993, -0.03806, 1.169e-07, -0.7563, -0.6542, 4.813e-07, 0.408, -0.913, -0.1662, 0.9855, -0.03295, -0.148, 0.702, -0.6966, 1.169e-07, -0.7563, -0.6542, 7.589e-08, -0.204, -0.979, 0.6165, -0.1362, -0.7755, 0.1862, -0.6285, -0.7552, 0.1415, 0.1822, 0.973, -0.6041, 0.2558, -0.7548, -1.734e-07, -0.9181, 0.3964, 8.73e-08, 0.2661, 0.9639, 0.4963, 0.3311, 0.8025, 0.1415, 0.1822, 0.973, 7.847e-08, 0.2945, 0.9557, -0.4963, 0.3311, 0.8025, -0.148, 0.702, -0.6966, -0.1662, 0.9855, -0.03295, 0.08764, 0.9945, 0.0566, 1.413e-07, -0.9436, 0.3312, -0.8523, -0.2823, 0.4403, -0.5586, -0.8289, -0.02991, 1.627e-06, 0.6591, -0.7521, -1.734e-07, -0.9181, 0.3964, 0.1123, 0.8442, -0.5241, 1.627e-06, 0.6591, -0.7521, -0.1123, 0.8442, -0.5241, -1.734e-07, -0.9181, 0.3964, -0.3413, 0.1677, -0.9249, 0.148, 0.702, -0.6966, 4.813e-07, 0.408, -0.913, 0.6165, -0.1362, -0.7755, 0.8306, -0.4035, -0.3839, 1.169e-07, -0.7563, -0.6542, 0.6041, 0.2558, -0.7548, 1.776e-08, 0.7256, -0.6881, 1.627e-06, 0.6591, -0.7521, -1.734e-07, -0.9181, 0.3964, 0.4963, 0.3311, 0.8025, 0.1123, 0.8442, -0.5241, 0.8306, -0.4035, -0.3839, 0.5586, -0.8289, -0.02991, 1.169e-07, -0.7563, -0.6542, 0.3413, 0.1677, -0.9249, 4.813e-07, 0.408, -0.913, -0.148, 0.702, -0.6966, 0.9345, 0.3332, 0.1256, 0.08836, 0.5561, 0.8264, 0.9288, 0.3632, -0.0738, 0.08836, 0.5561, 0.8264, 0.67, 0.7409, -0.04581, 0.9288, 0.3632, -0.0738, 0.8523, -0.2823, 0.4403, 0.7984, 0.06819, 0.5983, 0.651, 0.07216, 0.7557, -0.9702, 0.07347, -0.2308, -0.9031, 0.4134, 0.1161, -0.7238, 0.4401, -0.5314, -0.9345, 0.3332, 0.1256, 0.1012, 0.9638, 0.2467, 0.08038, 0.1725, 0.9817, -0.9702, 0.07347, -0.2308, -0.6165, -0.1362, -0.7755, -0.8306, -0.4035, -0.3839, 0.08038, 0.1725, 0.9817, -0.9031, 0.4134, 0.1161, -0.9702, 0.07347, -0.2308, -0.8306, -0.4035, -0.3839, -0.9728, 0.1244, 0.1954, -0.9702, 0.07347, -0.2308, -0.8523, -0.2823, 0.4403, -0.651, 0.07216, 0.7557, -0.7984, 0.06819, 0.5983, -0.9345, 0.3332, 0.1256, -0.9288, 0.3632, -0.0738, 0.1909, 0.7297, 0.6565, -0.7238, 0.4401, -0.5314, -0.3413, 0.1677, -0.9249, -0.9702, 0.07347, -0.2308, -0.8523, -0.2823, 0.4403, -0.9728, 0.1244, 0.1954, -0.5586, -0.8289, -0.02991, -0.6041, 0.2558, -0.7548, 1.627e-06, 0.6591, -0.7521, 1.776e-08, 0.7256, -0.6881, 1.627e-06, 0.6591, -0.7521, -0.6041, 0.2558, -0.7548, -0.1123, 0.8442, -0.5241, -0.6041, 0.2558, -0.7548, 1.776e-08, 0.7256, -0.6881, 2.476e-07, -0.6612, -0.7502, 0.6041, 0.2558, -0.7548, 2.476e-07, -0.6612, -0.7502, 1.776e-08, 0.7256, -0.6881, 0.001195, -0.2209, -0.9753, 0.1636, -0.3067, -0.9376, -4.115e-08, -0.2138, -0.9769, 0.6041, 0.2558, -0.7548, -0.1415, 0.1822, 0.973, -0.1862, -0.6285, -0.7552, 2.476e-07, -0.6612, -0.7502, 0.6041, 0.2558, -0.7548, -0.1862, -0.6285, -0.7552, 0.08764, 0.9945, 0.0566, -0.1662, 0.9855, -0.03295, -0.1523, 0.2642, 0.9524, -0.6954, 0.7032, 0.148, -0.67, 0.7409, -0.04581, -0.9288, 0.3632, -0.0738, 0.6954, 0.7032, 0.148, 0.9288, 0.3632, -0.0738, 0.67, 0.7409, -0.04581, -0.1662, 0.9855, -0.03295, 0.08836, 0.5561, 0.8264, -0.1523, 0.2642, 0.9524, -0.8275, 0.1198, 0.5485, -0.9288, 0.3632, -0.0738, -0.9345, 0.3332, 0.1256, 0.8275, 0.1198, 0.5485, 0.9345, 0.3332, 0.1256, 0.9288, 0.3632, -0.0738, -0.6885, 0.5211, 0.5043, -0.6954, 0.7032, 0.148, -0.9288, 0.3632, -0.0738, 0.6885, 0.5211, 0.5043, 0.9288, 0.3632, -0.0738, 0.6954, 0.7032, 0.148, 0.6586, 0.4635, 0.5928, -0.2773, 0.9425, 0.1863, 0.9848, 0.1701, 0.03625, -0.9779, -0.04784, -0.2037, -0.2773, 0.9425, 0.1863, 0.6586, 0.4635, 0.5928, -0.2358, -0.9658, 0.1079, -0.1229, -0.9415, -0.3138, 0.9702, -0.1528, -0.1879, 0.2347, -0.9662, 0.1065, -0.9704, -0.1553, -0.185, 0.1414, -0.9392, -0.3131, 0.9779, -0.04784, -0.2037, -0.6586, 0.4655, 0.5912, 0.2802, 0.9402, 0.1938, -0.6586, 0.4655, 0.5912, -0.9831, 0.1758, 0.05181, 0.2802, 0.9402, 0.1938, 0.9702, -0.1528, -0.1879, 0.3288, 0.7989, -0.5036, 0.9848, 0.1701, 0.03625, -0.9704, -0.1553, -0.185, -0.9831, 0.1758, 0.05181, -0.3165, 0.7983, -0.5124, 0.2042, 0.2487, -0.9468, -0.7025, 0.1377, -0.6982, 0.07083, 0.3967, -0.9152, 0.7025, 0.1377, -0.6982, -0.01378, 0.5936, 0.8047, 0.9037, 0.3411, -0.2587, 0.7025, 0.1377, -0.6982, 0.9037, 0.3411, -0.2587, -0.1814, 0.2573, -0.9491, -0.4988, -0.1966, 0.8441, -0.01378, 0.5936, 0.8047, 0.7025, 0.1377, -0.6982, -0.07083, 0.3967, -0.9152, -0.1814, 0.2573, -0.9491, -0.7859, 0.04785, -0.6165, -0.9596, 0.2716, 0.07393, -0.4988, -0.1966, 0.8441, -0.7859, 0.04785, -0.6165, -0.1814, 0.2573, -0.9491, -0.07083, 0.3967, -0.9152, 0.7025, 0.1377, -0.6982, -0.7859, 0.04785, -0.6165, -0.1814, 0.2573, -0.9491, -0.9596, 0.2716, 0.07393, -0.4988, -0.1966, 0.8441, -0.9596, 0.2716, 0.07393, -0.01378, 0.5936, 0.8047, -0.7025, 0.1377, -0.6982, 0.2042, 0.2487, -0.9468, -0.8927, 0.367, -0.2615, 0.9678, 0.2401, 0.07612, 0.7859, 0.04785, -0.6165, 0.4988, -0.1966, 0.8441, 0.07083, 0.3967, -0.9152, 0.7859, 0.04785, -0.6165, 0.2042, 0.2487, -0.9468, -0.7025, 0.1377, -0.6982, -0.8927, 0.367, -0.2615, 0.04117, 0.5872, 0.8084, 0.7859, 0.04785, -0.6165, 0.9678, 0.2401, 0.07612, 0.2042, 0.2487, -0.9468, 0.4988, -0.1966, 0.8441, 0.04117, 0.5872, 0.8084, 0.9678, 0.2401, 0.07612, 0.4988, -0.1966, 0.8441, -0.7025, 0.1377, -0.6982, 0.04117, 0.5872, 0.8084, 0.6057, 0.7914, -0.08236, 0.5876, 0.7959, 0.1457, 0.0051, -0.5669, -0.8238, 0.001049, 0.8289, 0.5593, -0.5692, 0.8204, -0.05472, -0.559, 0.8246, 0.08689, 0.5876, 0.7959, 0.1457, 0.1414, 0.06716, -0.9877, 0.01996, -0.06792, -0.9975, 0.0051, -0.5669, -0.8238, 0.01996, -0.06792, -0.9975, -0.559, 0.8246, 0.08689, -0.559, 0.8246, 0.08689, 0.01996, -0.06792, -0.9975, -0.219, 0.2287, -0.9485, 0.001049, 0.8289, 0.5593, 0.5876, 0.7959, 0.1457, 0.6057, 0.7914, -0.08236, -0.5692, 0.8204, -0.05472, 0.0051, -0.5669, -0.8238, -0.559, 0.8246, 0.08689, 0.5876, 0.7959, 0.1457, 0.01996, -0.06792, -0.9975, 0.0051, -0.5669, -0.8238, -0.6106, -0.5139, 0.6026, -0.5385, -0.3258, 0.7771, -0.8149, -0.5375, 0.2169, -0.8149, -0.5375, 0.2169, -0.4562, 0.3184, 0.831, -0.764, -0.5683, 0.3057, -0.6106, -0.5139, 0.6026, -0.2635, -0.9595, -0.09932, -1.486e-08, -0.8585, -0.5128, 0.2627, -0.9591, -0.1054, 0.3833, -0.855, -0.3494, 0.6205, -0.5093, 0.5963, -0.6106, -0.5139, 0.6026, 1.93e-08, -0.6188, 0.7856, -0.5385, -0.3258, 0.7771, 0.6205, -0.5093, 0.5963, 0.3833, -0.855, -0.3494, 0.546, -0.3232, 0.7729, 0.5876, 0.7959, 0.1457, 0.4645, 0.3191, 0.8261, 0.7671, -0.5722, 0.29, 0.3833, -0.855, -0.3494, 0.4645, 0.3191, 0.8261, 0.546, -0.3232, 0.7729, -7.15e-08, -0.3605, 0.9328, -3.225e-08, 0.2946, 0.9556, -0.4562, 0.3184, 0.831, 0.546, -0.3232, 0.7729, 0.4645, 0.3191, 0.8261, -7.15e-08, -0.3605, 0.9328, -0.2635, -0.9595, -0.09932, -0.6106, -0.5139, 0.6026, -0.8149, -0.5375, 0.2169, 0.3833, -0.855, -0.3494, 0.7671, -0.5722, 0.29, 0.4645, 0.3191, 0.8261, -0.559, 0.8246, 0.08689, -0.4562, 0.3184, 0.831, 0.001049, 0.8289, 0.5593, -1.486e-08, -0.8585, -0.5128, 1.93e-08, -0.6188, 0.7856, -0.6106, -0.5139, 0.6026, -0.559, 0.8246, 0.08689, -0.764, -0.5683, 0.3057, -0.4562, 0.3184, 0.831, -3.225e-08, 0.2946, 0.9556, 0.001049, 0.8289, 0.5593, -0.4562, 0.3184, 0.831, 0.5876, 0.7959, 0.1457, 0.001049, 0.8289, 0.5593, 0.4645, 0.3191, 0.8261, -3.225e-08, 0.2946, 0.9556, 0.4645, 0.3191, 0.8261, 0.001049, 0.8289, 0.5593, -0.8149, -0.5375, 0.2169, -0.5385, -0.3258, 0.7771, -0.4562, 0.3184, 0.831, -1.486e-08, -0.8585, -0.5128, 0.6205, -0.5093, 0.5963, 1.93e-08, -0.6188, 0.7856, -0.4562, 0.3184, 0.831, -0.5385, -0.3258, 0.7771, -7.15e-08, -0.3605, 0.9328, 0.6205, -0.5093, 0.5963, -1.486e-08, -0.8585, -0.5128, 0.2627, -0.9591, -0.1054, 0.6205, -0.5093, 0.5963, 0.546, -0.3232, 0.7729, 1.93e-08, -0.6188, 0.7856, 1.93e-08, -0.6188, 0.7856, 0.546, -0.3232, 0.7729, -7.15e-08, -0.3605, 0.9328, -0.5385, -0.3258, 0.7771, 1.93e-08, -0.6188, 0.7856, -7.15e-08, -0.3605, 0.9328, -7.15e-08, -0.3605, 0.9328, 0.4645, 0.3191, 0.8261, -3.225e-08, 0.2946, 0.9556, -0.6586, 0.4655, 0.5912, 0.9779, -0.04784, -0.2037, 0.2347, -0.9662, 0.1065, -0.9831, 0.1758, 0.05181, 0.2347, -0.9662, 0.1065, -0.8631, -0.3004, 0.4059, -0.154, 0.9415, -0.2998, 0.3288, 0.7989, -0.5036, -0.9911, -0.1148, -0.06733, -0.9779, -0.04784, -0.2037, -0.2358, -0.9658, 0.1079, 0.007402, -0.9612, 0.2759, 0.3288, 0.7989, -0.5036, 0.6586, 0.4635, 0.5928, 0.9848, 0.1701, 0.03625, 0.3288, 0.7989, -0.5036, -0.154, 0.9415, -0.2998, 0.6586, 0.4635, 0.5928, 0.9848, 0.1701, 0.03625, 0.8651, -0.2931, 0.4071, -0.2358, -0.9658, 0.1079, -0.9911, -0.1148, -0.06733, -0.1229, -0.9415, -0.3138, -0.2358, -0.9658, 0.1079, -0.7199, 0.4981, 0.4835, 0.2802, 0.9402, 0.1938, -0.9831, 0.1758, 0.05181, -0.9831, 0.1758, 0.05181, -0.8631, -0.3004, 0.4059, -0.7199, 0.4981, 0.4835, 0.154, 0.9415, -0.2998, 0.9911, -0.1148, -0.06733, -0.3165, 0.7983, -0.5124, -0.9911, -0.1148, -0.06733, 0.6586, 0.4635, 0.5928, -0.9783, -0.2064, -0.02045, -0.154, 0.9415, -0.2998, -0.9911, -0.1148, -0.06733, -0.9783, -0.2064, -0.02045, 0.9848, 0.1701, 0.03625, -0.2358, -0.9658, 0.1079, 0.9702, -0.1528, -0.1879, -0.2358, -0.9658, 0.1079, 0.6586, 0.4635, 0.5928, -0.9911, -0.1148, -0.06733, 0.9911, -0.1148, -0.06733, 0.2347, -0.9662, 0.1065, 0.1414, -0.9392, -0.3131, 0.6586, 0.4635, 0.5928, -0.2358, -0.9658, 0.1079, -0.9779, -0.04784, -0.2037, 0.7265, 0.4932, 0.4784, 0.9848, 0.1701, 0.03625, -0.2773, 0.9425, 0.1863, -0.3165, 0.7983, -0.5124, -0.9831, 0.1758, 0.05181, -0.6586, 0.4655, 0.5912, -0.2358, -0.9658, 0.1079, 0.8651, -0.2931, 0.4071, 0.007402, -0.9612, 0.2759, 0.9848, 0.1701, 0.03625, 0.7265, 0.4932, 0.4784, 0.8651, -0.2931, 0.4071, 0.2347, -0.9662, 0.1065, 0.9911, -0.1148, -0.06733, -0.6586, 0.4655, 0.5912, -0.9831, 0.1758, 0.05181, -0.9704, -0.1553, -0.185, 0.2347, -0.9662, 0.1065, -0.3165, 0.7983, -0.5124, -0.6586, 0.4655, 0.5912, 0.154, 0.9415, -0.2998, 0.154, 0.9415, -0.2998, 0.9783, -0.2064, -0.02045, 0.9911, -0.1148, -0.06733, 0.9779, -0.04784, -0.2037, -0.007404, -0.9612, 0.2759, 0.2347, -0.9662, 0.1065, 0.9911, -0.1148, -0.06733, 0.9783, -0.2064, -0.02045, -0.6586, 0.4655, 0.5912, 0.2347, -0.9662, 0.1065, -0.007404, -0.9612, 0.2759, -0.8631, -0.3004, 0.4059, -0.2208, -0.274, 0.936, -0.7263, -0.6873, -0.01013, -0.9419, 0.01262, 0.3356, -0.9099, -0.2455, 0.3344, -0.1945, 0.01593, -0.9808, -0.2772, 0.2136, -0.9368, 0.2281, -0.253, 0.9402, 0.7285, -0.6849, -0.01423, 0.9366, 0.1231, -0.3281, 0.08264, 0.7496, -0.6568, -0.1572, -0.7741, -0.6132, 0.7285, -0.6849, -0.01423, 0.2281, -0.253, 0.9402, -0.9099, -0.2455, 0.3344, 0.3651, 0.6138, -0.7, -0.2208, -0.274, 0.936, -0.9419, 0.01262, 0.3356, 0.8768, -0.3437, 0.3364, -0.7263, -0.6873, -0.01013, -0.9359, 0.1261, -0.3289, 0.1941, 0.01621, -0.9808, -0.9419, 0.01262, 0.3356, -0.7263, -0.6873, -0.01013, -0.1486, 0.8019, -0.5787, 0.3833, -0.855, -0.3494, 0.2627, -0.9591, -0.1054, 0.5411, -0.708, -0.4539, 0.1577, -0.7767, -0.6098, -0.7263, -0.6873, -0.01013, 0.1941, 0.01621, -0.9808, 0.1941, 0.01621, -0.9808, 0.1172, -0.1707, -0.9783, 0.1577, -0.7767, -0.6098, 0.1414, 0.06716, -0.9877, 0.3833, -0.855, -0.3494, 0.5411, -0.708, -0.4539, -0.219, 0.2287, -0.9485, -0.3014, -0.9474, 0.1075, -0.8149, -0.5375, 0.2169, 0.3651, 0.6138, -0.7, 0.08264, 0.7496, -0.6568, 0.7285, -0.6849, -0.01423, 0.7285, -0.6849, -0.01423, -0.1945, 0.01593, -0.9808, 0.9366, 0.1231, -0.3281, -0.1572, -0.7741, -0.6132, -0.1945, 0.01593, -0.9808, 0.7285, -0.6849, -0.01423, 0.2281, -0.253, 0.9402, 0.3651, 0.6138, -0.7, 0.7285, -0.6849, -0.01423, -0.1945, 0.01593, -0.9808, -0.1572, -0.7741, -0.6132, -0.2772, 0.2136, -0.9368, -0.8149, -0.5375, 0.2169, -0.3014, -0.9474, 0.1075, -0.2635, -0.9595, -0.09932, 0.8768, -0.3437, 0.3364, 0.1172, -0.1707, -0.9783, 0.1941, 0.01621, -0.9808, -0.2208, -0.274, 0.936, -0.9359, 0.1261, -0.3289, -0.7263, -0.6873, -0.01013, -0.1486, 0.8019, -0.5787, -0.7263, -0.6873, -0.01013, 0.1577, -0.7767, -0.6098, 0.01996, -0.06792, -0.9975, -0.3014, -0.9474, 0.1075, -0.219, 0.2287, -0.9485, 0.01996, -0.06792, -0.9975, 0.1414, 0.06716, -0.9877, 0.5411, -0.708, -0.4539, 0.01996, -0.06792, -0.9975, 0.5411, -0.708, -0.4539, -0.2992, -0.8232, -0.4825, 0.01996, -0.06792, -0.9975, -0.2992, -0.8232, -0.4825, -0.3014, -0.9474, 0.1075, 0.2022, -0.6842, 0.7007, -0.434, -0.5149, 0.7393, 0.3815, -0.6777, 0.6286, 0.3815, -0.6777, 0.6286, 0.9333, 0.01865, -0.3585, 0.2022, -0.6842, 0.7007, -0.08468, -0.6804, 0.7279, 0.07335, -0.6527, 0.7541, 0.4331, -0.5199, 0.7363, -0.9099, -0.2455, 0.3344, -0.2772, 0.2136, -0.9368, 0.3651, 0.6138, -0.7, 0.8768, -0.3437, 0.3364, -0.9419, 0.01262, 0.3356, 0.1172, -0.1707, -0.9783, 0.07335, -0.6527, 0.7541, -0.08468, -0.6804, 0.7279, -0.4971, -0.6632, 0.5595, 0.9542, 0.1272, -0.2707, 0.7445, 0.151, 0.6504, 0.9249, -0.1603, -0.3446, 0.7445, 0.151, 0.6504, 0.2627, -0.9591, -0.1054, 0.9249, -0.1603, -0.3446, 0.5524, 0.1829, 0.8133, 0.7445, 0.151, 0.6504, 0.9542, 0.1272, -0.2707, 0.7445, 0.151, 0.6504, 0.5411, -0.708, -0.4539, 0.2627, -0.9591, -0.1054, -0.3014, -0.9474, 0.1075, -0.2992, -0.8232, -0.4825, -0.2779, 0.1617, 0.9469, -0.4559, -0.2811, 0.8445, -0.8952, -0.2416, -0.3745, -0.2635, -0.9595, -0.09932, -0.4559, -0.2811, 0.8445, -0.2635, -0.9595, -0.09932, -0.3014, -0.9474, 0.1075, -0.4559, -0.2811, 0.8445, -0.2779, 0.1617, 0.9469, -0.001375, 0.1347, 0.9909, -0.2779, 0.1617, 0.9469, -0.6087, 0.1611, 0.7769, 0.6025, 0.1124, 0.7901, 0.5524, 0.1829, 0.8133, -0.002164, 0.3988, 0.917, -0.001375, 0.1347, 0.9909, 0.7445, 0.151, 0.6504, -0.001375, 0.1347, 0.9909, -0.2779, 0.1617, 0.9469, -0.438, 0.6347, 0.6366, 0.0, 0.8896, 0.4566, -0.002164, 0.3988, 0.917, -0.9522, 0.04946, -0.3015, -0.8952, -0.2416, -0.3745, -0.4559, -0.2811, 0.8445, -0.002164, 0.3988, 0.917, 0.0, 0.8896, 0.4566, 0.408, 0.6461, 0.645, -0.577, 0.1126, 0.809, -0.9522, 0.04946, -0.3015, -0.4559, -0.2811, 0.8445, -0.001375, 0.1347, 0.9909, -0.002164, 0.3988, 0.917, -0.577, 0.1126, 0.809, 0.9542, 0.1272, -0.2707, 0.9249, -0.1603, -0.3446, 0.1945, 0.2702, -0.9429, -0.2635, -0.9595, -0.09932, -0.8952, -0.2416, -0.3745, -0.001467, -0.03397, -0.9994, -0.001467, -0.03397, -0.9994, -0.1701, 0.2726, -0.947, -8.955e-08, 0.5526, -0.8334, -8.955e-08, 0.5526, -0.8334, -0.1701, 0.2726, -0.947, 0.6539, 0.5891, -0.4747, -0.8952, -0.2416, -0.3745, -0.1701, 0.2726, -0.947, -0.001467, -0.03397, -0.9994, -0.001467, -0.03397, -0.9994, -1.486e-08, -0.8585, -0.5128, -0.2635, -0.9595, -0.09932, 0.408, 0.6461, 0.645, 0.0, 0.8896, 0.4566, -2.896e-08, 0.9554, -0.2952, 0.9249, -0.1603, -0.3446, -0.001467, -0.03397, -0.9994, 0.1945, 0.2702, -0.9429, -0.001467, -0.03397, -0.9994, 0.2627, -0.9591, -0.1054, -1.486e-08, -0.8585, -0.5128, -0.438, 0.6347, 0.6366, -0.6549, 0.5916, -0.4702, -2.896e-08, 0.9554, -0.2952, -0.6549, 0.5916, -0.4702, 0.1945, 0.2702, -0.9429, -8.955e-08, 0.5526, -0.8334, -0.001467, -0.03397, -0.9994, -8.955e-08, 0.5526, -0.8334, 0.1945, 0.2702, -0.9429, 0.2627, -0.9591, -0.1054, -0.001467, -0.03397, -0.9994, 0.9249, -0.1603, -0.3446, -0.9522, 0.04946, -0.3015, -0.1701, 0.2726, -0.947, -0.8952, -0.2416, -0.3745, -0.1737, 0.2184, 0.9603, 0.9764, -0.01621, 0.2152, 0.9824, 0.09781, 0.1591, 0.9678, 0.2401, 0.07612, 0.04117, 0.5872, 0.8084, 0.9824, 0.09781, 0.1591, 0.9824, 0.09781, 0.1591, 0.04117, 0.5872, 0.8084, -0.1737, 0.2184, 0.9603, -0.2875, 0.1562, -0.945, -0.2105, 0.02285, -0.9773, -0.9778, -0.01019, 0.2093, 0.1593, 0.216, 0.9633, -0.9791, 0.1302, 0.1565, -0.9778, -0.01019, 0.2093, 0.9037, 0.3411, -0.2587, -0.2875, 0.1562, -0.945, -0.1814, 0.2573, -0.9491, 0.9037, 0.3411, -0.2587, 0.916, 0.1548, -0.3701, -0.2875, 0.1562, -0.945, -0.1737, 0.2184, 0.9603, -0.2399, -0.09825, 0.9658, 0.9764, -0.01621, 0.2152, 0.2501, -0.1028, 0.9627, 0.9542, 0.1272, -0.2707, 0.9794, -0.03932, -0.1979, -0.2105, 0.02285, -0.9773, 0.1945, 0.2702, -0.9429, -0.9778, -0.01019, 0.2093, 0.2042, 0.2487, -0.9468, 0.9678, 0.2401, 0.07612, 0.9824, 0.09781, 0.1591, -0.9129, 0.1742, -0.3691, 0.2686, 0.1464, -0.9521, -0.9804, -0.01013, -0.197, -0.8927, 0.367, -0.2615, -0.9129, 0.1742, -0.3691, -0.1737, 0.2184, 0.9603, -0.1814, 0.2573, -0.9491, -0.9791, 0.1302, 0.1565, -0.9596, 0.2716, 0.07393, -0.2875, 0.1562, -0.945, -0.9791, 0.1302, 0.1565, -0.1814, 0.2573, -0.9491, -0.9778, -0.01019, 0.2093, -0.9791, 0.1302, 0.1565, -0.2875, 0.1562, -0.945, -0.9596, 0.2716, 0.07393, -0.9791, 0.1302, 0.1565, -0.01378, 0.5936, 0.8047, 0.1593, 0.216, 0.9633, -0.9778, -0.01019, 0.2093, 0.2501, -0.1028, 0.9627, -0.8927, 0.367, -0.2615, -0.1737, 0.2184, 0.9603, 0.04117, 0.5872, 0.8084, 0.916, 0.1548, -0.3701, 0.9794, -0.03932, -0.1979, -0.2875, 0.1562, -0.945, 0.1593, 0.216, 0.9633, 0.2501, -0.1028, 0.9627, 0.9794, -0.03932, -0.1979, -0.9791, 0.1302, 0.1565, 0.1593, 0.216, 0.9633, -0.01378, 0.5936, 0.8047, -0.6549, 0.5916, -0.4702, -0.438, 0.6347, 0.6366, -0.9778, -0.01019, 0.2093, 0.2686, 0.1464, -0.9521, 0.2042, 0.2487, -0.9468, 0.9824, 0.09781, 0.1591, 0.9037, 0.3411, -0.2587, -0.01378, 0.5936, 0.8047, 0.1593, 0.216, 0.9633, 0.6539, 0.5891, -0.4747, 0.9764, -0.01621, 0.2152, 0.408, 0.6461, 0.645, -0.577, 0.1126, 0.809, 0.408, 0.6461, 0.645, 0.9764, -0.01621, 0.2152, 0.2686, 0.1464, -0.9521, 0.2094, 0.03864, -0.9771, -0.9804, -0.01013, -0.197, 0.1593, 0.216, 0.9633, 0.9794, -0.03932, -0.1979, 0.916, 0.1548, -0.3701, -0.2875, 0.1562, -0.945, 0.9794, -0.03932, -0.1979, -0.2105, 0.02285, -0.9773, 0.1945, 0.2702, -0.9429, -0.6549, 0.5916, -0.4702, -0.9778, -0.01019, 0.2093, 0.1945, 0.2702, -0.9429, -0.2105, 0.02285, -0.9773, 0.9542, 0.1272, -0.2707, 0.9037, 0.3411, -0.2587, 0.1593, 0.216, 0.9633, 0.916, 0.1548, -0.3701, 0.9542, 0.1272, -0.2707, -0.2105, 0.02285, -0.9773, 0.9794, -0.03932, -0.1979, -0.1737, 0.2184, 0.9603, -0.9129, 0.1742, -0.3691, -0.9804, -0.01013, -0.197, -0.2399, -0.09825, 0.9658, -0.8909, 0.3671, 0.2675, -0.9775, -0.1734, 0.1201, 0.9764, -0.01621, 0.2152, 0.2686, 0.1464, -0.9521, 0.9824, 0.09781, 0.1591, -0.1737, 0.2184, 0.9603, -0.9804, -0.01013, -0.197, -0.2399, -0.09825, 0.9658, -0.8909, 0.3671, 0.2675, -0.9804, -0.01013, -0.197, 0.2094, 0.03864, -0.9771, 0.2686, 0.1464, -0.9521, 0.9764, -0.01621, 0.2152, 0.2094, 0.03864, -0.9771, -0.8927, 0.367, -0.2615, 0.2686, 0.1464, -0.9521, -0.9129, 0.1742, -0.3691, -0.1701, 0.2726, -0.947, 0.9764, -0.01621, 0.2152, 0.6539, 0.5891, -0.4747, -0.577, 0.1126, 0.809, 0.9764, -0.01621, 0.2152, -0.2399, -0.09825, 0.9658, -0.8927, 0.367, -0.2615, 0.2042, 0.2487, -0.9468, 0.2686, 0.1464, -0.9521, -0.9522, 0.04946, -0.3015, -0.577, 0.1126, 0.809, -0.2399, -0.09825, 0.9658, 0.5524, 0.1829, 0.8133, 0.2501, -0.1028, 0.9627, -0.9778, -0.01019, 0.2093, 0.9542, 0.1272, -0.2707, 0.2501, -0.1028, 0.9627, 0.5524, 0.1829, 0.8133, 0.5524, 0.1829, 0.8133, -0.9778, -0.01019, 0.2093, -0.438, 0.6347, 0.6366, -0.7359, 0.2119, 0.6431, -0.8436, 0.3034, -0.4431, -0.7306, -0.4229, 0.5361, 0.8635, 0.2896, -0.413, 0.07083, 0.3967, -0.9152, 0.08239, 0.7933, -0.6032, 0.07083, 0.3967, -0.9152, -0.7025, 0.1377, -0.6982, -0.8436, 0.3034, -0.4431, -0.8436, 0.3034, -0.4431, 0.08239, 0.7933, -0.6032, 0.07083, 0.3967, -0.9152, -0.07083, 0.3967, -0.9152, -0.7859, 0.04785, -0.6165, -0.8635, 0.2896, -0.413, -0.07083, 0.3967, -0.9152, 0.8436, 0.3034, -0.4431, 0.7025, 0.1377, -0.6982, -0.7359, 0.2119, 0.643, -0.8635, 0.2896, -0.413, -0.7307, -0.3833, 0.565, 0.7359, 0.2119, 0.6431, 0.8635, 0.2896, -0.413, -0.01135, 0.8954, 0.4451, 0.7306, -0.4229, 0.5361, 0.7025, 0.1377, -0.6982, 0.8436, 0.3034, -0.4431, 0.01135, 0.8954, 0.4451, 0.8436, 0.3034, -0.4431, -0.08239, 0.7933, -0.6032, -0.01135, 0.8954, 0.4451, 0.08239, 0.7933, -0.6032, -0.8436, 0.3034, -0.4431, 0.8436, 0.3034, -0.4431, -0.07083, 0.3967, -0.9152, -0.08239, 0.7933, -0.6032, -0.8635, 0.2896, -0.413, -0.7859, 0.04785, -0.6165, -0.7307, -0.3833, 0.565, 0.7359, 0.2119, 0.6431, 0.7306, -0.4229, 0.5361, 0.8436, 0.3034, -0.4431, -0.7306, -0.4229, 0.5361, -0.8436, 0.3034, -0.4431, -0.7025, 0.1377, -0.6982, 0.7359, 0.2119, 0.6431, 0.8436, 0.3034, -0.4431, 0.01135, 0.8954, 0.4451, 0.8635, 0.2896, -0.413, 0.7307, -0.3833, 0.565, 0.7859, 0.04785, -0.6165, -0.7359, 0.2119, 0.643, 0.01135, 0.8954, 0.4451, -0.8635, 0.2896, -0.413, 0.01135, 0.8954, 0.4451, -0.08239, 0.7933, -0.6032, -0.8635, 0.2896, -0.413, -0.8635, 0.2896, -0.413, -0.08239, 0.7933, -0.6032, -0.07083, 0.3967, -0.9152, -0.7359, 0.2119, 0.6431, -0.01135, 0.8954, 0.4451, -0.8436, 0.3034, -0.4431, -0.01135, 0.8954, 0.4451, 0.8635, 0.2896, -0.413, 0.08239, 0.7933, -0.6032, 0.7359, 0.2119, 0.6431, 0.7307, -0.3833, 0.565, 0.8635, 0.2896, -0.413, 0.07083, 0.3967, -0.9152, 0.8635, 0.2896, -0.413, 0.7859, 0.04785, -0.6165, -0.7025, 0.1377, -0.6982, 0.4988, -0.1966, 0.8441, -0.7306, -0.4229, 0.5361, -0.7306, -0.4229, 0.5361, 0.4988, -0.1966, 0.8441, 0.03759, -0.8473, 0.5298, -0.7307, -0.3833, 0.565, 0.7306, -0.4229, 0.5361, 0.7359, 0.2119, 0.6431, 0.7306, -0.4229, 0.5361, -0.7307, -0.3833, 0.565, -0.03759, -0.8473, 0.5298, 0.7025, 0.1377, -0.6982, 0.7306, -0.4229, 0.5361, -0.4988, -0.1966, 0.8441, 0.4988, -0.1966, 0.8441, 0.7307, -0.3833, 0.565, 0.03759, -0.8473, 0.5298, -0.7859, 0.04785, -0.6165, -0.4988, -0.1966, 0.8441, -0.7307, -0.3833, 0.565, -0.7306, -0.4229, 0.5361, 0.03759, -0.8473, 0.5298, 0.7307, -0.3833, 0.565, -0.7359, 0.2119, 0.643, -0.7307, -0.3833, 0.565, 0.01135, 0.8954, 0.4451, -0.7307, -0.3833, 0.565, 0.7359, 0.2119, 0.6431, 0.01135, 0.8954, 0.4451, -0.4988, -0.1966, 0.8441, -0.03759, -0.8473, 0.5298, -0.7307, -0.3833, 0.565, 0.7307, -0.3833, 0.565, -0.01135, 0.8954, 0.4451, -0.7359, 0.2119, 0.6431, 0.7359, 0.2119, 0.6431, -0.01135, 0.8954, 0.4451, 0.7307, -0.3833, 0.565, 0.7306, -0.4229, 0.5361, -0.03759, -0.8473, 0.5298, -0.4988, -0.1966, 0.8441, 0.7307, -0.3833, 0.565, -0.7359, 0.2119, 0.6431, -0.7306, -0.4229, 0.5361, 0.7859, 0.04785, -0.6165, 0.7307, -0.3833, 0.565, 0.4988, -0.1966, 0.8441, 0.7445, 0.151, 0.6504, 0.5684, -0.7152, 0.4067, 0.5411, -0.708, -0.4539, 0.6288, 0.389, -0.6733, 0.1266, 0.6235, -0.7715, -0.7733, 0.6255, -0.1034, -0.2992, -0.8232, -0.4825, -0.6584, -0.6383, 0.3989, -0.2779, 0.1617, 0.9469, 0.5684, -0.7152, 0.4067, 0.6025, 0.1124, 0.7901, -0.6087, 0.1611, 0.7769, -0.6584, -0.6383, 0.3989, -0.6319, -0.7527, -0.1847, 0.5569, -0.8137, -0.1663, 0.5411, -0.708, -0.4539, 0.5569, -0.8137, -0.1663, -0.6319, -0.7527, -0.1847, 0.9764, -0.01621, 0.2152, 0.6162, -0.2401, -0.7501, 0.6288, 0.389, -0.6733, 0.0961, -0.2339, -0.9675, -0.946, -0.2336, -0.2246, 0.1266, 0.6235, -0.7715, -0.1701, 0.2726, -0.947, -0.9522, 0.04946, -0.3015, -0.9775, -0.1734, 0.1201, 0.6162, -0.2401, -0.7501, 0.0961, -0.2339, -0.9675, 0.6288, 0.389, -0.6733, -0.946, -0.2336, -0.2246, -0.7733, 0.6255, -0.1034, 0.1266, 0.6235, -0.7715, 0.0961, -0.2339, -0.9675, 0.338, -0.6764, -0.6544, -0.7239, -0.6825, 0.1008, -0.9775, -0.1734, 0.1201, -0.7239, -0.6825, 0.1008, 0.338, -0.6764, -0.6544, -0.8909, 0.3671, 0.2675, -0.946, -0.2336, -0.2246, -0.9775, -0.1734, 0.1201, 0.04531, 0.8751, 0.4819, -0.8343, -0.2678, 0.4819, 0.6781, -0.4297, 0.5963, 0.1127, -0.8334, 0.541, 0.8099, 0.3884, 0.4396, -0.7223, 0.1593, 0.673, -8.058e-08, -0.1029, -0.9947, -4.115e-08, -0.2138, -0.9769, -0.001195, -0.2209, -0.9753, -8.058e-08, -0.1029, -0.9947, 0.001195, -0.2209, -0.9753, -4.115e-08, -0.2138, -0.9769, -0.4559, -0.2811, 0.8445, -0.3014, -0.9474, 0.1075, -0.2779, 0.1617, 0.9469, 0.7445, 0.151, 0.6504, -0.2779, 0.1617, 0.9469, 0.6025, 0.1124, 0.7901, 0.7445, 0.151, 0.6504, 0.5524, 0.1829, 0.8133, -0.001375, 0.1347, 0.9909, 0.5524, 0.1829, 0.8133, -0.438, 0.6347, 0.6366, -0.002164, 0.3988, 0.917, -0.577, 0.1126, 0.809, -0.002164, 0.3988, 0.917, 0.408, 0.6461, 0.645, -0.4559, -0.2811, 0.8445, -0.001375, 0.1347, 0.9909, -0.577, 0.1126, 0.809, -2.896e-08, 0.9554, -0.2952, -8.955e-08, 0.5526, -0.8334, 0.6539, 0.5891, -0.4747, 0.6539, 0.5891, -0.4747, 0.408, 0.6461, 0.645, -2.896e-08, 0.9554, -0.2952, 0.0, 0.8896, 0.4566, -0.438, 0.6347, 0.6366, -2.896e-08, 0.9554, -0.2952, -2.896e-08, 0.9554, -0.2952, -0.6549, 0.5916, -0.4702, -8.955e-08, 0.5526, -0.8334, -0.2399, -0.09825, 0.9658, -0.9804, -0.01013, -0.197, -0.8909, 0.3671, 0.2675, -0.9775, -0.1734, 0.1201, -0.9522, 0.04946, -0.3015, -0.2399, -0.09825, 0.9658, 0.6288, 0.389, -0.6733, -0.8909, 0.3671, 0.2675, 0.2094, 0.03864, -0.9771, 0.5569, -0.8137, -0.1663, 0.5411, -0.708, -0.4539, 0.5684, -0.7152, 0.4067, 0.7445, 0.151, 0.6504, 0.6025, 0.1124, 0.7901, 0.5684, -0.7152, 0.4067, -0.8909, 0.3671, 0.2675, 0.6288, 0.389, -0.6733, -0.7733, 0.6255, -0.1034, -0.6087, 0.1611, 0.7769, -0.2779, 0.1617, 0.9469, -0.6584, -0.6383, 0.3989, -0.2992, -0.8232, -0.4825, -0.6319, -0.7527, -0.1847, -0.6584, -0.6383, 0.3989, -0.6584, -0.6383, 0.3989, 0.5684, -0.7152, 0.4067, -0.6087, 0.1611, 0.7769, 0.5684, -0.7152, 0.4067, -0.6584, -0.6383, 0.3989, 0.5569, -0.8137, -0.1663, -0.2992, -0.8232, -0.4825, 0.5411, -0.708, -0.4539, -0.6319, -0.7527, -0.1847, 0.6288, 0.389, -0.6733, 0.2094, 0.03864, -0.9771, 0.9764, -0.01621, 0.2152, 0.9764, -0.01621, 0.2152, -0.1701, 0.2726, -0.947, 0.6162, -0.2401, -0.7501, 0.6162, -0.2401, -0.7501, -0.1701, 0.2726, -0.947, -0.9775, -0.1734, 0.1201, 0.1266, 0.6235, -0.7715, 0.6288, 0.389, -0.6733, 0.0961, -0.2339, -0.9675, 0.6162, -0.2401, -0.7501, 0.338, -0.6764, -0.6544, 0.0961, -0.2339, -0.9675, -0.946, -0.2336, -0.2246, 0.0961, -0.2339, -0.9675, -0.7239, -0.6825, 0.1008, 0.6162, -0.2401, -0.7501, -0.9775, -0.1734, 0.1201, 0.338, -0.6764, -0.6544, -0.7239, -0.6825, 0.1008, -0.9775, -0.1734, 0.1201, -0.946, -0.2336, -0.2246, -0.8909, 0.3671, 0.2675, -0.7733, 0.6255, -0.1034, -0.946, -0.2336, -0.2246])] * 3)])
arm_armature_001 = bpy.data.armatures.new('armature.001')  # bones are not reproduced

# ---- objects
ob_skeleton = bpy.data.objects.new('skeleton', arm_armature_001)
ob_riggedmesh = bpy.data.objects.new('riggedmesh', me_aria_hiro_oot)

# ---- transforms, parenting, visibility, modifiers, constraints
ob_skeleton.location = (0.0, 0.0, 0.0)
ob_skeleton.show_in_front = True
ob_skeleton.lineart.crease_threshold = 0.0
ob_riggedmesh.parent = ob_skeleton
ob_riggedmesh.location = (0.2247, 0.01269, -0.03382)
ob_riggedmesh.rotation_euler = (1.192e-07, 9.065e-08, -1.571)
ob_riggedmesh.scale = (0.3439, 0.3439, 0.3439)
ob_riggedmesh.lineart.crease_threshold = 0.0
_vg = ob_riggedmesh.vertex_groups.new(name='limb_00')
_vg = ob_riggedmesh.vertex_groups.new(name='limb_01')
_vg = ob_riggedmesh.vertex_groups.new(name='limb_02')
_vg.add([171, 172, 173, 184, 185, 186, 195, 196, 197, 200, 202, 204, 205, 206, 207], 1.0, 'REPLACE')
_vg = ob_riggedmesh.vertex_groups.new(name='limb_03')
_vg.add([192, 193, 198, 199, 203, 244, 249, 250, 251, 252, 253, 254, 255, 256, 257], 1.0, 'REPLACE')
_vg = ob_riggedmesh.vertex_groups.new(name='limb_04')
_vg.add([145, 156, 157, 160, 208, 209, 210, 211, 218, 221, 222, 223], 1.0, 'REPLACE')
_vg = ob_riggedmesh.vertex_groups.new(name='limb_05')
_vg.add([146, 147, 158, 159, 224, 225, 226, 227, 228, 233, 234, 239, 240], 1.0, 'REPLACE')
_vg = ob_riggedmesh.vertex_groups.new(name='limb_06')
_vg.add([187, 188, 189, 190, 191, 194, 201, 242, 243, 245, 246, 247, 248], 1.0, 'REPLACE')
_vg = ob_riggedmesh.vertex_groups.new(name='limb_07')
_vg.add([149, 150, 151, 155, 212, 213, 214, 215, 216, 217, 219, 220], 1.0, 'REPLACE')
_vg = ob_riggedmesh.vertex_groups.new(name='limb_08')
_vg.add([148, 152, 153, 154, 229, 230, 231, 232, 235, 236, 237, 238, 241], 1.0, 'REPLACE')
_vg = ob_riggedmesh.vertex_groups.new(name='limb_09')
_vg = ob_riggedmesh.vertex_groups.new(name='limb_10')
_vg.add([20, 21, 22, 23, 24, 25, 34, 35, 36, 37, 38, 39, 40, 41, 42, 43, 44, 66, 69, 70, 79, 80, 86, 87, 88, 89, 90, 91, 92, 93, 94, 95, 96, 97, 98, 99, 100, 101, 102, 103, 104, 105, 106, 109, 110, 111, 112, 113, 114, 115, 116, 117, 118, 119, 120, 121, 122, 126, 127, 128, 129, 130, 131, 132, 133, 134, 135, 139], 1.0, 'REPLACE')
_vg = ob_riggedmesh.vertex_groups.new(name='limb_11')
_vg.add([107, 108, 123, 124, 125, 136, 137, 138, 140], 1.0, 'REPLACE')
_vg = ob_riggedmesh.vertex_groups.new(name='limb_12')
_vg = ob_riggedmesh.vertex_groups.new(name='limb_13')
_vg.add([55, 57, 58, 59, 65, 71, 72, 75, 174, 179, 183], 1.0, 'REPLACE')
_vg = ob_riggedmesh.vertex_groups.new(name='limb_14')
_vg.add([52, 53, 63, 64], 1.0, 'REPLACE')
_vg = ob_riggedmesh.vertex_groups.new(name='limb_15')
_vg.add([0, 1, 2, 3, 4, 5, 16, 17, 18, 19, 28, 29, 31, 32, 54, 60, 61, 62, 141, 142], 1.0, 'REPLACE')
_vg = ob_riggedmesh.vertex_groups.new(name='limb_16')
_vg.add([45, 46, 47, 73, 74, 81, 82, 85, 168, 170, 182], 1.0, 'REPLACE')
_vg = ob_riggedmesh.vertex_groups.new(name='limb_17')
_vg.add([48, 49, 51, 56], 1.0, 'REPLACE')
_vg = ob_riggedmesh.vertex_groups.new(name='limb_18')
_vg.add([6, 7, 8, 9, 10, 11, 12, 13, 14, 15, 26, 27, 30, 33, 50, 76, 77, 78, 143, 144], 1.0, 'REPLACE')
_vg = ob_riggedmesh.vertex_groups.new(name='limb_19')
_vg = ob_riggedmesh.vertex_groups.new(name='limb_20')
_vg.add([67, 68, 83, 84, 161, 162, 163, 164, 165, 166, 167, 169, 175, 176, 177, 178, 180, 181], 1.0, 'REPLACE')
_m = ob_riggedmesh.modifiers.new('Armature', 'ARMATURE')
_m.object = ob_skeleton
_m.use_deform_preserve_volume = True

# ---- collection membership
col_collection_1.objects.link(ob_skeleton)
col_collection_1.objects.link(ob_riggedmesh)

# ---- scene / render settings (as saved in the file)
scene.frame_start = 1; scene.frame_end = 250; scene.frame_set(1)
scene.render.engine = 'BLENDER_EEVEE_NEXT'
scene.render.resolution_percentage = 50
scene.render.dither_intensity = 0.0
scene.cycles.feature_set = 'EXPERIMENTAL'
scene.cycles.use_denoising = False
scene.cycles.samples = 10
scene.cycles.sampling_pattern = 'TABULATED_SOBOL'
scene.cycles.light_sampling_threshold = 0.0
scene.cycles.use_adaptive_sampling = False
scene.cycles.use_light_tree = False
scene.cycles.blur_glossy = 0.0
scene.cycles.pixel_filter_type = 'GAUSSIAN'
scene.cycles.sample_clamp_indirect = 0.0
scene.view_settings.view_transform = 'Standard'
bpy.context.view_layer.update()

# ---- added for rendering (the .blend has no active camera and no usable light): camera, sun
cam_auto = bpy.data.cameras.new('AutoCamera')
cam_auto.lens = 50.0
cam_auto.sensor_width = 36.0
cam_auto.clip_end = 1000.0
ob_auto_camera = bpy.data.objects.new('AutoCamera', cam_auto)
scene.collection.objects.link(ob_auto_camera)
ob_auto_camera.location = (6.84929, -8.58919, 5.49728)
ob_auto_camera.rotation_euler = (1.09748, -7.21219e-08, 0.694738)
scene.camera = ob_auto_camera
light_auto_sun = bpy.data.lights.new('AutoSun', 'SUN')
light_auto_sun.energy = 3.0
light_auto_sun.angle = 0.0523599
ob_auto_sun = bpy.data.objects.new('AutoSun', light_auto_sun)
scene.collection.objects.link(ob_auto_sun)
ob_auto_sun.rotation_euler = (0.872665, 0.174533, 0.523599)
bpy.context.view_layer.update()
